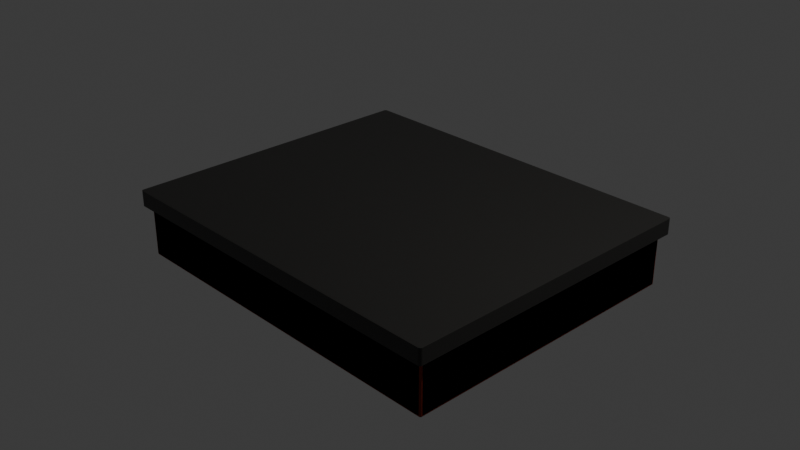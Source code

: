 # Source: bentocomponents.blend  (saved by Blender 5.1.30; exported with 4.5.12 LTS)
import bpy
from mathutils import Matrix  # noqa: F401  (used for matrix-valued properties, if any)

bpy.ops.wm.read_factory_settings(use_empty=True)
scene = bpy.context.scene
scene.name = 'Scene'

# ---- collections
col_collection = bpy.data.collections.new('Collection'); scene.collection.children.link(col_collection)

# ---- materials (node trees are filled in below, after node groups)
mat_material = bpy.data.materials.new('Material')
mat_material.alpha_threshold = 0.0
mat_material.use_backface_culling_lightprobe_volume = False
mat_material.roughness = 0.5
mat_material.line_color = (0.0, 0.0, 0.0, 1.0)
mat_material_002 = bpy.data.materials.new('Material.002')

# ---- material node trees
mat_material.use_nodes = True; mat_material.node_tree.nodes.clear()
_N = mat_material.node_tree.nodes; _L = mat_material.node_tree.links
n0 = _N.new('ShaderNodeOutputMaterial'); n0.name = 'Material Output'; n0.location = (200, 100)
n1 = _N.new('ShaderNodeBsdfPrincipled'); n1.name = 'Principled BSDF'; n1.location = (-200, 100)
n1.inputs[0].default_value = (0.3663, 0.04374, 0.016, 1.0)
n1.inputs[2].default_value = 0.5401
n1.inputs[13].default_value = 0.35
_L.new(n1.outputs[0], n0.inputs[0])
n0.is_active_output = True
mat_material_002.use_nodes = True; mat_material_002.node_tree.nodes.clear()
_N = mat_material_002.node_tree.nodes; _L = mat_material_002.node_tree.links
n0 = _N.new('ShaderNodeBsdfPrincipled'); n0.name = 'Principled BSDF'; n0.location = (-200, 100)
n0.inputs[0].default_value = (0.0185, 0.01764, 0.016, 1.0)
n0.inputs[2].default_value = 0.32
n0.inputs[13].default_value = 0.45
n1 = _N.new('ShaderNodeOutputMaterial'); n1.name = 'Material Output'; n1.location = (200, 100)
_L.new(n0.outputs[0], n1.inputs[0])
n1.is_active_output = True

# ---- world
world_world = bpy.data.worlds.new('World'); scene.world = world_world
world_world.use_nodes = True; world_world.node_tree.nodes.clear()
_N = world_world.node_tree.nodes; _L = world_world.node_tree.links
n0 = _N.new('ShaderNodeOutputWorld'); n0.name = 'World Output'; n0.location = (200, 100)
n1 = _N.new('ShaderNodeBackground'); n1.name = 'Background'; n1.location = (-200, 100)
n1.inputs[0].default_value = (0.05088, 0.05088, 0.05088, 1.0)
_L.new(n1.outputs[0], n0.inputs[0])
n0.is_active_output = True
world_world.color = (0.05088, 0.05088, 0.05088)
world_world.sun_shadow_jitter_overblur = 0.0

# ---- cameras
cam_camera = bpy.data.cameras.new('Camera')
cam_camera.clip_end = 100.0
cam_camera.ortho_scale = 7.314

# ---- lights
light_light = bpy.data.lights.new('Light', 'POINT')
light_light.energy = 1000.0
light_light.shadow_soft_size = 0.1

# ---- meshes
me_cube_004 = bpy.data.meshes.new('Cube.004')
me_cube_004.from_pydata([(1.84, 1.483, 0.15), (2.0, 1.643, -0.15), (1.84, -1.483, 0.15), (2.0, -1.643, -0.15), (-1.84, 1.483, 0.15), (-2.0, 1.643, -0.15), (-1.84, -1.483, 0.15), (-2.0, -1.643, -0.15), (2.0, -1.643, 0.15), (-2.0, -1.643, 0.15), (2.0, 1.643, 0.15), (-2.0, 1.643, 0.15), (1.84, -1.483, -0.1), (-1.84, -1.483, -0.1), (1.84, 1.483, -0.1), (-1.84, 1.483, -0.1), (1.84, -1.483, -0.3), (-1.84, -1.483, -0.3), (1.84, 1.483, -0.3), (-1.84, 1.483, -0.3), (-2.0, 1.643, -0.5), (-2.0, -1.643, -0.5), (2.0, 1.643, -0.5), (2.0, -1.643, -0.5), (1.84, 1.483, 0.15), (2.0, 1.643, -0.15), (1.84, -1.483, 0.15), (2.0, -1.643, -0.15), (-1.84, 1.483, 0.15), (-2.0, 1.643, -0.15), (-1.84, -1.483, 0.15), (-2.0, -1.643, -0.15), (2.0, -1.643, 0.15), (-2.0, -1.643, 0.15), (2.0, 1.643, 0.15), (-2.0, 1.643, 0.15), (1.84, -1.483, -0.1), (-1.84, -1.483, -0.1), (1.84, 1.483, -0.1), (-1.84, 1.483, -0.1), (1.84, -1.483, -0.3), (-1.84, -1.483, -0.3), (1.84, 1.483, -0.3), (-1.84, 1.483, -0.3), (-2.0, 1.643, -0.5), (-2.0, -1.643, -0.5), (2.0, 1.643, -0.5), (2.0, -1.643, -0.5), (1.948, -0.02265, -0.4983), (1.948, -0.02265, 0.1203), (-1.948, -0.02265, -0.4983), (-1.948, -0.02265, 0.1203), (1.948, 0.02265, -0.4983), (1.948, 0.02265, 0.1203), (-1.948, 0.02265, -0.4983), (-1.948, 0.02265, 0.1203), (0.5979, -0.02085, -0.2879), (0.5979, -0.02085, 0.0642), (0.5979, 1.579, -0.2879), (0.5979, 1.579, 0.0642), (0.6454, -0.02085, -0.2879), (0.6454, -0.02085, 0.0642), (0.6454, 1.579, -0.2879), (0.6454, 1.579, 0.0642), (0.2577, -1.601, -0.2879), (0.2577, -1.601, 0.0642), (0.2577, -0.001374, -0.2879), (0.2577, -0.001374, 0.0642), (0.3052, -1.601, -0.2879), (0.3052, -1.601, 0.0642), (0.3052, -0.001374, -0.2879), (0.3052, -0.001374, 0.0642), (-0.4421, -0.02085, -0.2879), (-0.4421, -0.02085, 0.0642), (-0.4421, 1.579, -0.2879), (-0.4421, 1.579, 0.0642), (-0.3946, -0.02085, -0.2879), (-0.3946, -0.02085, 0.0642), (-0.3946, 1.579, -0.2879), (-0.3946, 1.579, 0.0642)], [], [(6, 2, 12, 13), (3, 8, 9, 7), (7, 9, 11, 5), (5, 1, 22, 20), (1, 10, 8, 3), (5, 11, 10, 1), (2, 6, 9, 8), (0, 2, 8, 10), (6, 4, 11, 9), (4, 0, 10, 11), (15, 13, 17, 19), (0, 4, 15, 14), (2, 0, 14, 12), (4, 6, 13, 15), (18, 19, 17, 16), (13, 12, 16, 17), (14, 15, 19, 18), (12, 14, 18, 16), (20, 22, 23, 21), (3, 7, 21, 23), (7, 5, 20, 21), (1, 3, 23, 22), (30, 26, 36, 37), (27, 32, 33, 31), (31, 33, 35, 29), (29, 25, 46, 44), (25, 34, 32, 27), (29, 35, 34, 25), (26, 30, 33, 32), (24, 26, 32, 34), (30, 28, 35, 33), (28, 24, 34, 35), (39, 37, 41, 43), (24, 28, 39, 38), (26, 24, 38, 36), (28, 30, 37, 39), (42, 43, 41, 40), (37, 36, 40, 41), (38, 39, 43, 42), (36, 38, 42, 40), (44, 46, 47, 45), (27, 31, 45, 47), (31, 29, 44, 45), (25, 27, 47, 46), (48, 49, 51, 50), (50, 51, 55, 54), (54, 55, 53, 52), (52, 53, 49, 48), (50, 54, 52, 48), (55, 51, 49, 53), (56, 57, 59, 58), (58, 59, 63, 62), (62, 63, 61, 60), (60, 61, 57, 56), (58, 62, 60, 56), (63, 59, 57, 61), (64, 65, 67, 66), (66, 67, 71, 70), (70, 71, 69, 68), (68, 69, 65, 64), (66, 70, 68, 64), (71, 67, 65, 69), (72, 73, 75, 74), (74, 75, 79, 78), (78, 79, 77, 76), (76, 77, 73, 72), (74, 78, 76, 72), (79, 75, 73, 77)])
_uv = me_cube_004.uv_layers.new(name='UVMap')
_uv.uv.foreach_set('vector', [0.865, 0.7378, 0.635, 0.7378, 0.635, 0.7378, 0.865, 0.7378, 0.375, 0.75, 0.625, 0.75, 0.625, 1.0, 0.375, 1.0, 0.375, 0.0, 0.625, 0.0, 0.625, 0.25, 0.375, 0.25, 0.375, 0.25, 0.375, 0.5, 0.375, 0.5, 0.375, 0.25, 0.375, 0.5, 0.625, 0.5, 0.625, 0.75, 0.375, 0.75, 0.375, 0.25, 0.625, 0.25, 0.625, 0.5, 0.375, 0.5, 0.635, 0.7378, 0.865, 0.7378, 0.875, 0.75, 0.625, 0.75, 0.635, 0.5122, 0.635, 0.7378, 0.625, 0.75, 0.625, 0.5, 0.865, 0.7378, 0.865, 0.5122, 0.875, 0.5, 0.875, 0.75, 0.865, 0.5122, 0.635, 0.5122, 0.625, 0.5, 0.875, 0.5, 0.865, 0.5122, 0.865, 0.7378, 0.865, 0.7378, 0.865, 0.5122, 0.635, 0.5122, 0.865, 0.5122, 0.865, 0.5122, 0.635, 0.5122, 0.635, 0.7378, 0.635, 0.5122, 0.635, 0.5122, 0.635, 0.7378, 0.865, 0.5122, 0.865, 0.7378, 0.865, 0.7378, 0.865, 0.5122, 0.635, 0.5122, 0.865, 0.5122, 0.865, 0.7378, 0.635, 0.7378, 0.865, 0.7378, 0.635, 0.7378, 0.635, 0.7378, 0.865, 0.7378, 0.635, 0.5122, 0.865, 0.5122, 0.865, 0.5122, 0.635, 0.5122, 0.635, 0.7378, 0.635, 0.5122, 0.635, 0.5122, 0.635, 0.7378, 0.125, 0.5, 0.375, 0.5, 0.375, 0.75, 0.125, 0.75, 0.375, 0.75, 0.375, 1.0, 0.375, 1.0, 0.375, 0.75, 0.375, 0.0, 0.375, 0.25, 0.375, 0.25, 0.375, 0.0, 0.375, 0.5, 0.375, 0.75, 0.375, 0.75, 0.375, 0.5, 0.865, 0.7378, 0.635, 0.7378, 0.635, 0.7378, 0.865, 0.7378, 0.375, 0.75, 0.625, 0.75, 0.625, 1.0, 0.375, 1.0, 0.375, 0.0, 0.625, 0.0, 0.625, 0.25, 0.375, 0.25, 0.375, 0.25, 0.375, 0.5, 0.375, 0.5, 0.375, 0.25, 0.375, 0.5, 0.625, 0.5, 0.625, 0.75, 0.375, 0.75, 0.375, 0.25, 0.625, 0.25, 0.625, 0.5, 0.375, 0.5, 0.635, 0.7378, 0.865, 0.7378, 0.875, 0.75, 0.625, 0.75, 0.635, 0.5122, 0.635, 0.7378, 0.625, 0.75, 0.625, 0.5, 0.865, 0.7378, 0.865, 0.5122, 0.875, 0.5, 0.875, 0.75, 0.865, 0.5122, 0.635, 0.5122, 0.625, 0.5, 0.875, 0.5, 0.865, 0.5122, 0.865, 0.7378, 0.865, 0.7378, 0.865, 0.5122, 0.635, 0.5122, 0.865, 0.5122, 0.865, 0.5122, 0.635, 0.5122, 0.635, 0.7378, 0.635, 0.5122, 0.635, 0.5122, 0.635, 0.7378, 0.865, 0.5122, 0.865, 0.7378, 0.865, 0.7378, 0.865, 0.5122, 0.635, 0.5122, 0.865, 0.5122, 0.865, 0.7378, 0.635, 0.7378, 0.865, 0.7378, 0.635, 0.7378, 0.635, 0.7378, 0.865, 0.7378, 0.635, 0.5122, 0.865, 0.5122, 0.865, 0.5122, 0.635, 0.5122, 0.635, 0.7378, 0.635, 0.5122, 0.635, 0.5122, 0.635, 0.7378, 0.125, 0.5, 0.375, 0.5, 0.375, 0.75, 0.125, 0.75, 0.375, 0.75, 0.375, 1.0, 0.375, 1.0, 0.375, 0.75, 0.375, 0.0, 0.375, 0.25, 0.375, 0.25, 0.375, 0.0, 0.375, 0.5, 0.375, 0.75, 0.375, 0.75, 0.375, 0.5, 0.375, 0.0, 0.625, 0.0, 0.625, 0.25, 0.375, 0.25, 0.375, 0.25, 0.625, 0.25, 0.625, 0.5, 0.375, 0.5, 0.375, 0.5, 0.625, 0.5, 0.625, 0.75, 0.375, 0.75, 0.375, 0.75, 0.625, 0.75, 0.625, 1.0, 0.375, 1.0, 0.125, 0.5, 0.375, 0.5, 0.375, 0.75, 0.125, 0.75, 0.625, 0.5, 0.875, 0.5, 0.875, 0.75, 0.625, 0.75, 0.375, 0.0, 0.625, 0.0, 0.625, 0.25, 0.375, 0.25, 0.375, 0.25, 0.625, 0.25, 0.625, 0.5, 0.375, 0.5, 0.375, 0.5, 0.625, 0.5, 0.625, 0.75, 0.375, 0.75, 0.375, 0.75, 0.625, 0.75, 0.625, 1.0, 0.375, 1.0, 0.125, 0.5, 0.375, 0.5, 0.375, 0.75, 0.125, 0.75, 0.625, 0.5, 0.875, 0.5, 0.875, 0.75, 0.625, 0.75, 0.375, 0.0, 0.625, 0.0, 0.625, 0.25, 0.375, 0.25, 0.375, 0.25, 0.625, 0.25, 0.625, 0.5, 0.375, 0.5, 0.375, 0.5, 0.625, 0.5, 0.625, 0.75, 0.375, 0.75, 0.375, 0.75, 0.625, 0.75, 0.625, 1.0, 0.375, 1.0, 0.125, 0.5, 0.375, 0.5, 0.375, 0.75, 0.125, 0.75, 0.625, 0.5, 0.875, 0.5, 0.875, 0.75, 0.625, 0.75, 0.375, 0.0, 0.625, 0.0, 0.625, 0.25, 0.375, 0.25, 0.375, 0.25, 0.625, 0.25, 0.625, 0.5, 0.375, 0.5, 0.375, 0.5, 0.625, 0.5, 0.625, 0.75, 0.375, 0.75, 0.375, 0.75, 0.625, 0.75, 0.625, 1.0, 0.375, 1.0, 0.125, 0.5, 0.375, 0.5, 0.375, 0.75, 0.125, 0.75, 0.625, 0.5, 0.875, 0.5, 0.875, 0.75, 0.625, 0.75])
me_cube_004.materials.append(mat_material)
me_cube_004.use_mirror_vertex_groups = False
me_cube_004.update()
me_cube_012 = bpy.data.meshes.new('Cube.012')
me_cube_012.from_pydata([(2.034, 1.666, 0.08666), (2.034, 1.692, 0.08534), (2.065, 1.691, 0.08534), (2.034, 1.67, 0.08664), (2.034, 1.674, 0.08659), (2.034, 1.678, 0.08651), (2.034, 1.681, 0.0864), (2.034, 1.685, 0.08627), (2.039, 1.691, 0.08664), (2.039, 1.695, 0.08662), (2.039, 1.699, 0.08657), (2.039, 1.703, 0.08649), (2.039, 1.706, 0.08638), (2.039, 1.709, 0.08626), (2.043, 1.691, 0.08659), (2.044, 1.695, 0.08657), (2.044, 1.699, 0.08652), (2.044, 1.703, 0.08644), (2.043, 1.706, 0.08634), (2.043, 1.708, 0.08623), (2.048, 1.691, 0.08651), (2.048, 1.695, 0.08649), (2.048, 1.699, 0.08644), (2.048, 1.703, 0.08636), (2.047, 1.705, 0.08628), (2.047, 1.708, 0.08618), (2.052, 1.691, 0.0864), (2.052, 1.695, 0.08638), (2.052, 1.699, 0.08634), (2.051, 1.702, 0.08628), (2.05, 1.705, 0.08621), (2.05, 1.707, 0.08614), (2.052, 1.706, 0.0861), (2.039, 1.717, 0.08534), (2.043, 1.716, 0.08534), (2.048, 1.714, 0.08534), (2.052, 1.712, 0.08534), (2.056, 1.709, 0.08534), (2.034, 1.717, 0.08555), (2.039, 1.716, 0.08555), (2.044, 1.715, 0.08555), (2.048, 1.714, 0.08555), (2.052, 1.712, 0.08555), (2.055, 1.709, 0.08555), (2.034, 1.716, 0.08575), (2.039, 1.715, 0.08576), (2.044, 1.714, 0.08576), (2.048, 1.713, 0.08575), (2.052, 1.711, 0.08575), (2.055, 1.708, 0.08574), (2.034, 1.714, 0.08594), (2.039, 1.714, 0.08595), (2.044, 1.713, 0.08594), (2.048, 1.711, 0.08593), (2.051, 1.71, 0.08591), (2.054, 1.708, 0.0859), (2.034, 1.712, 0.08611), (2.039, 1.712, 0.08611), (2.043, 1.711, 0.0861), (2.047, 1.709, 0.08607), (2.05, 1.708, 0.08604), (2.053, 1.707, 0.08602), (2.064, 1.691, 0.08555), (2.063, 1.691, 0.08575), (2.061, 1.691, 0.08594), (2.059, 1.691, 0.08611), (2.056, 1.691, 0.08627), (2.064, 1.695, 0.08534), (2.064, 1.695, 0.08555), (2.063, 1.695, 0.08576), (2.061, 1.695, 0.08595), (2.058, 1.695, 0.08611), (2.056, 1.695, 0.08626), (2.063, 1.699, 0.08534), (2.063, 1.699, 0.08556), (2.062, 1.699, 0.08576), (2.06, 1.699, 0.08594), (2.057, 1.699, 0.0861), (2.055, 1.699, 0.08623), (2.061, 1.703, 0.08534), (2.061, 1.703, 0.08555), (2.06, 1.703, 0.08575), (2.058, 1.703, 0.08593), (2.056, 1.702, 0.08607), (2.054, 1.702, 0.08618), (2.059, 1.706, 0.08534), (2.058, 1.706, 0.08555), (2.057, 1.706, 0.08575), (2.056, 1.705, 0.08591), (2.054, 1.705, 0.08604), (2.053, 1.704, 0.08614), (2.034, 1.717, -0.08703), (1.931, 1.605, -0.08834), (2.065, 1.691, -0.08703), (2.034, 1.717, -0.08723), (2.034, 1.716, -0.08743), (2.034, 1.714, -0.08762), (2.034, 1.712, -0.0878), (2.034, 1.709, -0.08796), (2.039, 1.717, -0.08703), (2.039, 1.716, -0.08724), (2.039, 1.715, -0.08745), (2.039, 1.714, -0.08763), (2.039, 1.712, -0.0878), (2.039, 1.709, -0.08794), (2.043, 1.716, -0.08703), (2.044, 1.715, -0.08724), (2.044, 1.714, -0.08745), (2.044, 1.713, -0.08763), (2.043, 1.711, -0.08778), (2.043, 1.708, -0.08791), (2.048, 1.714, -0.08703), (2.048, 1.714, -0.08724), (2.048, 1.713, -0.08744), (2.048, 1.711, -0.08761), (2.047, 1.71, -0.08775), (2.047, 1.708, -0.08787), (2.052, 1.712, -0.08703), (2.052, 1.712, -0.08724), (2.052, 1.711, -0.08743), (2.051, 1.709, -0.08759), (2.05, 1.708, -0.08772), (2.05, 1.707, -0.08782), (2.052, 1.706, -0.08779), (2.039, 1.691, -0.08832), (2.043, 1.691, -0.08828), (2.048, 1.691, -0.0882), (2.052, 1.691, -0.08809), (2.056, 1.691, -0.08796), (2.034, 1.695, -0.08832), (2.039, 1.695, -0.08831), (2.044, 1.695, -0.08825), (2.048, 1.695, -0.08817), (2.052, 1.695, -0.08807), (2.055, 1.695, -0.08794), (2.034, 1.699, -0.08828), (2.039, 1.699, -0.08825), (2.044, 1.699, -0.0882), (2.048, 1.699, -0.08812), (2.052, 1.699, -0.08802), (2.055, 1.699, -0.08791), (2.034, 1.703, -0.0882), (2.039, 1.703, -0.08817), (2.044, 1.703, -0.08812), (2.048, 1.703, -0.08805), (2.051, 1.702, -0.08797), (2.054, 1.702, -0.08787), (2.034, 1.706, -0.08809), (2.039, 1.706, -0.08807), (2.043, 1.706, -0.08802), (2.047, 1.705, -0.08796), (2.05, 1.705, -0.0879), (2.053, 1.704, -0.08782), (2.064, 1.695, -0.08703), (2.063, 1.699, -0.08703), (2.061, 1.703, -0.08703), (2.059, 1.706, -0.08703), (2.056, 1.709, -0.08703), (2.064, 1.691, -0.08723), (2.064, 1.695, -0.08724), (2.063, 1.699, -0.08724), (2.061, 1.703, -0.08724), (2.058, 1.706, -0.08724), (2.056, 1.709, -0.08724), (2.063, 1.691, -0.08743), (2.063, 1.695, -0.08744), (2.062, 1.699, -0.08744), (2.06, 1.703, -0.08744), (2.057, 1.706, -0.08743), (2.055, 1.708, -0.08743), (2.061, 1.691, -0.08762), (2.061, 1.695, -0.08763), (2.06, 1.699, -0.08763), (2.058, 1.703, -0.08761), (2.056, 1.705, -0.08759), (2.054, 1.708, -0.08758), (2.059, 1.691, -0.0878), (2.058, 1.695, -0.0878), (2.057, 1.699, -0.08778), (2.056, 1.702, -0.08775), (2.054, 1.705, -0.08772), (2.053, 1.707, -0.08771), (2.034, -1.69, 0.08666), (2.065, -1.69, 0.08534), (2.034, -1.716, 0.08534), (2.039, -1.69, 0.08664), (2.043, -1.69, 0.08659), (2.048, -1.69, 0.08651), (2.052, -1.69, 0.0864), (2.056, -1.69, 0.08627), (2.034, -1.694, 0.08664), (2.039, -1.694, 0.08662), (2.044, -1.694, 0.08657), (2.048, -1.694, 0.08649), (2.052, -1.694, 0.08638), (2.055, -1.694, 0.08626), (2.034, -1.698, 0.08659), (2.039, -1.698, 0.08657), (2.044, -1.698, 0.08652), (2.048, -1.698, 0.08644), (2.052, -1.698, 0.08634), (2.055, -1.698, 0.08623), (2.034, -1.702, 0.08651), (2.039, -1.702, 0.08649), (2.044, -1.702, 0.08644), (2.048, -1.702, 0.08636), (2.051, -1.701, 0.08628), (2.054, -1.701, 0.08618), (2.034, -1.705, 0.0864), (2.039, -1.705, 0.08638), (2.043, -1.705, 0.08634), (2.047, -1.704, 0.08628), (2.05, -1.704, 0.08621), (2.053, -1.703, 0.08614), (2.052, -1.705, 0.0861), (2.064, -1.694, 0.08534), (2.063, -1.698, 0.08534), (2.061, -1.702, 0.08534), (2.059, -1.705, 0.08534), (2.056, -1.708, 0.08534), (2.064, -1.69, 0.08555), (2.064, -1.694, 0.08555), (2.063, -1.698, 0.08555), (2.061, -1.702, 0.08555), (2.058, -1.705, 0.08555), (2.056, -1.708, 0.08555), (2.063, -1.69, 0.08575), (2.063, -1.694, 0.08576), (2.062, -1.698, 0.08576), (2.06, -1.702, 0.08575), (2.057, -1.705, 0.08575), (2.055, -1.708, 0.08574), (2.061, -1.69, 0.08594), (2.061, -1.694, 0.08595), (2.06, -1.698, 0.08594), (2.058, -1.702, 0.08593), (2.056, -1.704, 0.08591), (2.054, -1.707, 0.0859), (2.059, -1.69, 0.08611), (2.058, -1.694, 0.08611), (2.057, -1.698, 0.0861), (2.056, -1.701, 0.08607), (2.054, -1.704, 0.08604), (2.053, -1.706, 0.08602), (2.034, -1.716, 0.08555), (2.034, -1.715, 0.08575), (2.034, -1.713, 0.08594), (2.034, -1.711, 0.08611), (2.034, -1.708, 0.08627), (2.039, -1.716, 0.08534), (2.039, -1.715, 0.08555), (2.039, -1.714, 0.08576), (2.039, -1.713, 0.08595), (2.039, -1.711, 0.08611), (2.039, -1.708, 0.08626), (2.043, -1.715, 0.08534), (2.044, -1.714, 0.08556), (2.044, -1.713, 0.08576), (2.044, -1.712, 0.08594), (2.043, -1.71, 0.0861), (2.043, -1.708, 0.08623), (2.048, -1.713, 0.08534), (2.048, -1.713, 0.08555), (2.048, -1.712, 0.08575), (2.048, -1.71, 0.08593), (2.047, -1.709, 0.08607), (2.047, -1.707, 0.08618), (2.052, -1.711, 0.08534), (2.052, -1.711, 0.08555), (2.052, -1.71, 0.08575), (2.051, -1.709, 0.08591), (2.05, -1.707, 0.08604), (2.05, -1.706, 0.08614), (1.931, -1.604, -0.08834), (2.034, -1.716, -0.08703), (2.065, -1.69, -0.08703), (2.034, -1.694, -0.08832), (2.034, -1.698, -0.08828), (2.034, -1.702, -0.0882), (2.034, -1.705, -0.08809), (2.034, -1.708, -0.08796), (2.039, -1.69, -0.08832), (2.039, -1.694, -0.08831), (2.039, -1.698, -0.08825), (2.039, -1.702, -0.08817), (2.039, -1.705, -0.08807), (2.039, -1.708, -0.08794), (2.043, -1.69, -0.08828), (2.044, -1.694, -0.08825), (2.044, -1.698, -0.0882), (2.044, -1.702, -0.08812), (2.043, -1.705, -0.08802), (2.043, -1.708, -0.08791), (2.048, -1.69, -0.0882), (2.048, -1.694, -0.08817), (2.048, -1.698, -0.08812), (2.048, -1.702, -0.08805), (2.047, -1.704, -0.08797), (2.047, -1.707, -0.08787), (2.052, -1.69, -0.08809), (2.052, -1.694, -0.08807), (2.052, -1.698, -0.08802), (2.051, -1.701, -0.08796), (2.05, -1.704, -0.0879), (2.05, -1.706, -0.08782), (2.052, -1.705, -0.08779), (2.039, -1.716, -0.08703), (2.043, -1.715, -0.08703), (2.048, -1.713, -0.08703), (2.052, -1.711, -0.08703), (2.056, -1.708, -0.08703), (2.034, -1.716, -0.08723), (2.039, -1.715, -0.08724), (2.044, -1.714, -0.08724), (2.048, -1.713, -0.08724), (2.052, -1.711, -0.08724), (2.055, -1.708, -0.08724), (2.034, -1.715, -0.08743), (2.039, -1.714, -0.08744), (2.044, -1.713, -0.08744), (2.048, -1.712, -0.08744), (2.052, -1.71, -0.08743), (2.055, -1.708, -0.08743), (2.034, -1.713, -0.08762), (2.039, -1.713, -0.08763), (2.044, -1.712, -0.08763), (2.048, -1.71, -0.08761), (2.051, -1.709, -0.08759), (2.054, -1.707, -0.08758), (2.034, -1.711, -0.0878), (2.039, -1.711, -0.0878), (2.043, -1.71, -0.08778), (2.047, -1.709, -0.08775), (2.05, -1.707, -0.08772), (2.053, -1.706, -0.08771), (2.064, -1.69, -0.08723), (2.063, -1.69, -0.08743), (2.061, -1.69, -0.08762), (2.059, -1.69, -0.0878), (2.056, -1.69, -0.08796), (2.064, -1.694, -0.08703), (2.064, -1.694, -0.08724), (2.063, -1.694, -0.08745), (2.061, -1.694, -0.08763), (2.058, -1.694, -0.0878), (2.056, -1.694, -0.08794), (2.063, -1.698, -0.08703), (2.063, -1.698, -0.08724), (2.062, -1.698, -0.08745), (2.06, -1.698, -0.08763), (2.057, -1.698, -0.08778), (2.055, -1.698, -0.08791), (2.061, -1.702, -0.08703), (2.061, -1.702, -0.08724), (2.06, -1.702, -0.08744), (2.058, -1.702, -0.08761), (2.056, -1.701, -0.08775), (2.054, -1.701, -0.08787), (2.059, -1.705, -0.08703), (2.058, -1.705, -0.08724), (2.057, -1.705, -0.08743), (2.056, -1.704, -0.08759), (2.054, -1.704, -0.08772), (2.053, -1.703, -0.08782), (-2.034, 1.666, 0.08666), (-2.065, 1.691, 0.08534), (-2.034, 1.692, 0.08534), (-2.039, 1.691, 0.08664), (-2.043, 1.691, 0.08659), (-2.048, 1.691, 0.08651), (-2.052, 1.691, 0.0864), (-2.056, 1.691, 0.08627), (-2.034, 1.67, 0.08664), (-2.039, 1.695, 0.08662), (-2.044, 1.695, 0.08657), (-2.048, 1.695, 0.08649), (-2.052, 1.695, 0.08638), (-2.055, 1.695, 0.08626), (-2.034, 1.674, 0.08659), (-2.039, 1.699, 0.08657), (-2.044, 1.699, 0.08652), (-2.048, 1.699, 0.08644), (-2.052, 1.699, 0.08634), (-2.055, 1.699, 0.08623), (-2.034, 1.678, 0.08651), (-2.039, 1.703, 0.08649), (-2.044, 1.703, 0.08644), (-2.048, 1.703, 0.08636), (-2.051, 1.702, 0.08628), (-2.054, 1.702, 0.08618), (-2.034, 1.681, 0.0864), (-2.039, 1.706, 0.08638), (-2.043, 1.706, 0.08634), (-2.047, 1.705, 0.08628), (-2.05, 1.705, 0.08621), (-2.053, 1.704, 0.08614), (-2.052, 1.706, 0.0861), (-2.064, 1.695, 0.08534), (-2.063, 1.699, 0.08534), (-2.061, 1.703, 0.08534), (-2.059, 1.706, 0.08534), (-2.056, 1.709, 0.08534), (-2.064, 1.691, 0.08555), (-2.064, 1.695, 0.08555), (-2.063, 1.699, 0.08555), (-2.061, 1.703, 0.08555), (-2.058, 1.706, 0.08555), (-2.056, 1.709, 0.08555), (-2.063, 1.691, 0.08575), (-2.063, 1.695, 0.08576), (-2.062, 1.699, 0.08576), (-2.06, 1.703, 0.08575), (-2.057, 1.706, 0.08575), (-2.055, 1.708, 0.08574), (-2.061, 1.691, 0.08594), (-2.061, 1.695, 0.08595), (-2.06, 1.699, 0.08594), (-2.058, 1.703, 0.08593), (-2.056, 1.705, 0.08591), (-2.054, 1.708, 0.0859), (-2.059, 1.691, 0.08611), (-2.058, 1.695, 0.08611), (-2.057, 1.699, 0.0861), (-2.056, 1.702, 0.08607), (-2.054, 1.705, 0.08604), (-2.053, 1.707, 0.08602), (-2.034, 1.717, 0.08555), (-2.034, 1.716, 0.08575), (-2.034, 1.714, 0.08594), (-2.034, 1.712, 0.08611), (-2.034, 1.685, 0.08627), (-2.039, 1.717, 0.08534), (-2.039, 1.716, 0.08555), (-2.039, 1.715, 0.08576), (-2.039, 1.714, 0.08595), (-2.039, 1.712, 0.08611), (-2.039, 1.709, 0.08626), (-2.043, 1.716, 0.08534), (-2.044, 1.715, 0.08556), (-2.044, 1.714, 0.08576), (-2.044, 1.713, 0.08594), (-2.043, 1.711, 0.0861), (-2.043, 1.708, 0.08623), (-2.048, 1.714, 0.08534), (-2.048, 1.714, 0.08555), (-2.048, 1.713, 0.08575), (-2.048, 1.711, 0.08593), (-2.047, 1.71, 0.08607), (-2.047, 1.708, 0.08618), (-2.052, 1.712, 0.08534), (-2.052, 1.712, 0.08555), (-2.052, 1.711, 0.08575), (-2.051, 1.709, 0.08591), (-2.05, 1.708, 0.08604), (-2.05, 1.707, 0.08614), (-1.931, 1.605, -0.08834), (-2.034, 1.717, -0.08703), (-2.065, 1.691, -0.08703), (-2.034, 1.695, -0.08832), (-2.034, 1.699, -0.08828), (-2.034, 1.703, -0.0882), (-2.034, 1.706, -0.08809), (-2.034, 1.709, -0.08796), (-2.039, 1.691, -0.08832), (-2.039, 1.695, -0.08831), (-2.039, 1.699, -0.08825), (-2.039, 1.703, -0.08817), (-2.039, 1.706, -0.08807), (-2.039, 1.709, -0.08794), (-2.043, 1.691, -0.08828), (-2.044, 1.695, -0.08825), (-2.044, 1.699, -0.0882), (-2.044, 1.703, -0.08812), (-2.043, 1.706, -0.08802), (-2.043, 1.708, -0.08791), (-2.048, 1.691, -0.0882), (-2.048, 1.695, -0.08817), (-2.048, 1.699, -0.08812), (-2.048, 1.703, -0.08805), (-2.047, 1.705, -0.08797), (-2.047, 1.708, -0.08787), (-2.052, 1.691, -0.08809), (-2.052, 1.695, -0.08807), (-2.052, 1.699, -0.08802), (-2.051, 1.702, -0.08796), (-2.05, 1.705, -0.0879), (-2.05, 1.707, -0.08782), (-2.052, 1.706, -0.08779), (-2.039, 1.717, -0.08703), (-2.043, 1.716, -0.08703), (-2.048, 1.714, -0.08703), (-2.052, 1.712, -0.08703), (-2.056, 1.709, -0.08703), (-2.034, 1.717, -0.08723), (-2.039, 1.716, -0.08724), (-2.044, 1.715, -0.08724), (-2.048, 1.714, -0.08724), (-2.052, 1.712, -0.08724), (-2.055, 1.709, -0.08724), (-2.034, 1.716, -0.08743), (-2.039, 1.715, -0.08744), (-2.044, 1.714, -0.08744), (-2.048, 1.713, -0.08744), (-2.052, 1.711, -0.08743), (-2.055, 1.708, -0.08743), (-2.034, 1.714, -0.08762), (-2.039, 1.714, -0.08763), (-2.044, 1.713, -0.08763), (-2.048, 1.711, -0.08761), (-2.051, 1.71, -0.08759), (-2.054, 1.708, -0.08758), (-2.034, 1.712, -0.0878), (-2.039, 1.712, -0.0878), (-2.043, 1.711, -0.08778), (-2.047, 1.709, -0.08775), (-2.05, 1.708, -0.08772), (-2.053, 1.707, -0.08771), (-2.064, 1.691, -0.08723), (-2.063, 1.691, -0.08743), (-2.061, 1.691, -0.08762), (-2.059, 1.691, -0.0878), (-2.056, 1.691, -0.08796), (-2.064, 1.695, -0.08703), (-2.064, 1.695, -0.08724), (-2.063, 1.695, -0.08745), (-2.061, 1.695, -0.08763), (-2.058, 1.695, -0.0878), (-2.056, 1.695, -0.08794), (-2.063, 1.699, -0.08703), (-2.063, 1.699, -0.08724), (-2.062, 1.699, -0.08745), (-2.06, 1.699, -0.08763), (-2.057, 1.699, -0.08778), (-2.055, 1.699, -0.08791), (-2.061, 1.703, -0.08703), (-2.061, 1.703, -0.08724), (-2.06, 1.703, -0.08744), (-2.058, 1.703, -0.08761), (-2.056, 1.702, -0.08775), (-2.054, 1.702, -0.08787), (-2.059, 1.706, -0.08703), (-2.058, 1.706, -0.08724), (-2.057, 1.706, -0.08743), (-2.056, 1.705, -0.08759), (-2.054, 1.705, -0.08772), (-2.053, 1.704, -0.08782), (-2.034, -1.69, 0.08666), (-2.034, -1.716, 0.08534), (-2.065, -1.69, 0.08534), (-2.034, -1.694, 0.08664), (-2.034, -1.698, 0.08659), (-2.034, -1.702, 0.08651), (-2.034, -1.705, 0.0864), (-2.034, -1.708, 0.08627), (-2.039, -1.69, 0.08664), (-2.039, -1.694, 0.08662), (-2.039, -1.698, 0.08657), (-2.039, -1.702, 0.08649), (-2.039, -1.705, 0.08638), (-2.039, -1.708, 0.08626), (-2.043, -1.69, 0.08659), (-2.044, -1.694, 0.08657), (-2.044, -1.698, 0.08652), (-2.044, -1.702, 0.08644), (-2.043, -1.705, 0.08634), (-2.043, -1.708, 0.08623), (-2.048, -1.69, 0.08651), (-2.048, -1.694, 0.08649), (-2.048, -1.698, 0.08644), (-2.048, -1.702, 0.08636), (-2.047, -1.704, 0.08628), (-2.047, -1.707, 0.08618), (-2.052, -1.69, 0.0864), (-2.052, -1.694, 0.08638), (-2.052, -1.698, 0.08634), (-2.051, -1.701, 0.08628), (-2.05, -1.704, 0.08621), (-2.05, -1.706, 0.08614), (-2.052, -1.705, 0.0861), (-2.039, -1.716, 0.08534), (-2.043, -1.715, 0.08534), (-2.048, -1.713, 0.08534), (-2.052, -1.711, 0.08534), (-2.056, -1.708, 0.08534), (-2.034, -1.716, 0.08555), (-2.039, -1.715, 0.08555), (-2.044, -1.714, 0.08555), (-2.048, -1.713, 0.08555), (-2.052, -1.711, 0.08555), (-2.055, -1.708, 0.08555), (-2.034, -1.715, 0.08575), (-2.039, -1.714, 0.08576), (-2.044, -1.713, 0.08576), (-2.048, -1.712, 0.08575), (-2.052, -1.71, 0.08575), (-2.055, -1.708, 0.08574), (-2.034, -1.713, 0.08594), (-2.039, -1.713, 0.08595), (-2.044, -1.712, 0.08594), (-2.048, -1.71, 0.08593), (-2.051, -1.709, 0.08591), (-2.054, -1.707, 0.0859), (-2.034, -1.711, 0.08611), (-2.039, -1.711, 0.08611), (-2.043, -1.71, 0.0861), (-2.047, -1.709, 0.08607), (-2.05, -1.707, 0.08604), (-2.053, -1.706, 0.08602), (-2.064, -1.69, 0.08555), (-2.063, -1.69, 0.08575), (-2.061, -1.69, 0.08594), (-2.059, -1.69, 0.08611), (-2.056, -1.69, 0.08627), (-2.064, -1.694, 0.08534), (-2.064, -1.694, 0.08555), (-2.063, -1.694, 0.08576), (-2.061, -1.694, 0.08595), (-2.058, -1.694, 0.08611), (-2.056, -1.694, 0.08626), (-2.063, -1.698, 0.08534), (-2.063, -1.698, 0.08556), (-2.062, -1.698, 0.08576), (-2.06, -1.698, 0.08594), (-2.057, -1.698, 0.0861), (-2.055, -1.698, 0.08623), (-2.061, -1.702, 0.08534), (-2.061, -1.702, 0.08555), (-2.06, -1.702, 0.08575), (-2.058, -1.702, 0.08593), (-2.056, -1.701, 0.08607), (-2.054, -1.701, 0.08618), (-2.059, -1.705, 0.08534), (-2.058, -1.705, 0.08555), (-2.057, -1.705, 0.08575), (-2.056, -1.704, 0.08591), (-2.054, -1.704, 0.08604), (-2.053, -1.703, 0.08614), (-1.931, -1.604, -0.08834), (-2.065, -1.69, -0.08703), (-2.034, -1.716, -0.08703), (-2.039, -1.69, -0.08832), (-2.043, -1.69, -0.08828), (-2.048, -1.69, -0.0882), (-2.052, -1.69, -0.08809), (-2.056, -1.69, -0.08796), (-2.034, -1.694, -0.08832), (-2.039, -1.694, -0.08831), (-2.044, -1.694, -0.08825), (-2.048, -1.694, -0.08817), (-2.052, -1.694, -0.08807), (-2.055, -1.694, -0.08794), (-2.034, -1.698, -0.08828), (-2.039, -1.698, -0.08825), (-2.044, -1.698, -0.0882), (-2.048, -1.698, -0.08812), (-2.052, -1.698, -0.08802), (-2.055, -1.698, -0.08791), (-2.034, -1.702, -0.0882), (-2.039, -1.702, -0.08817), (-2.044, -1.702, -0.08812), (-2.048, -1.702, -0.08805), (-2.051, -1.701, -0.08797), (-2.054, -1.701, -0.08787), (-2.034, -1.705, -0.08809), (-2.039, -1.705, -0.08807), (-2.043, -1.705, -0.08802), (-2.047, -1.704, -0.08796), (-2.05, -1.704, -0.0879), (-2.053, -1.703, -0.08782), (-2.052, -1.705, -0.08779), (-2.064, -1.694, -0.08703), (-2.063, -1.698, -0.08703), (-2.061, -1.702, -0.08703), (-2.059, -1.705, -0.08703), (-2.056, -1.708, -0.08703), (-2.064, -1.69, -0.08723), (-2.064, -1.694, -0.08724), (-2.063, -1.698, -0.08724), (-2.061, -1.702, -0.08724), (-2.058, -1.705, -0.08724), (-2.056, -1.708, -0.08724), (-2.063, -1.69, -0.08743), (-2.063, -1.694, -0.08744), (-2.062, -1.698, -0.08744), (-2.06, -1.702, -0.08744), (-2.057, -1.705, -0.08743), (-2.055, -1.708, -0.08743), (-2.061, -1.69, -0.08762), (-2.061, -1.694, -0.08763), (-2.06, -1.698, -0.08763), (-2.058, -1.702, -0.08761), (-2.056, -1.704, -0.08759), (-2.054, -1.707, -0.08758), (-2.059, -1.69, -0.0878), (-2.058, -1.694, -0.0878), (-2.057, -1.698, -0.08778), (-2.056, -1.701, -0.08775), (-2.054, -1.704, -0.08772), (-2.053, -1.706, -0.08771), (-2.034, -1.716, -0.08723), (-2.034, -1.715, -0.08743), (-2.034, -1.713, -0.08762), (-2.034, -1.711, -0.0878), (-2.034, -1.708, -0.08796), (-2.039, -1.716, -0.08703), (-2.039, -1.715, -0.08724), (-2.039, -1.714, -0.08745), (-2.039, -1.713, -0.08763), (-2.039, -1.711, -0.0878), (-2.039, -1.708, -0.08794), (-2.043, -1.715, -0.08703), (-2.044, -1.714, -0.08724), (-2.044, -1.713, -0.08745), (-2.044, -1.712, -0.08763), (-2.043, -1.71, -0.08778), (-2.043, -1.708, -0.08791), (-2.048, -1.713, -0.08703), (-2.048, -1.713, -0.08724), (-2.048, -1.712, -0.08744), (-2.048, -1.71, -0.08761), (-2.047, -1.709, -0.08775), (-2.047, -1.707, -0.08787), (-2.052, -1.711, -0.08703), (-2.052, -1.711, -0.08724), (-2.052, -1.71, -0.08743), (-2.051, -1.709, -0.08759), (-2.05, -1.707, -0.08772), (-2.05, -1.706, -0.08782), (2.034, 1.691, -0.08834), (2.034, -1.69, -0.08834), (-2.034, -1.69, -0.08834), (-2.034, 1.691, -0.08834), (1.931, 1.605, -0.05793), (1.931, -1.604, -0.05793), (-1.931, -1.604, -0.05793), (-1.931, 1.605, -0.05793), (1.931, 1.605, 0.06551), (1.923, 1.599, 0.06582), (1.93, 1.604, 0.06566), (1.927, 1.602, 0.06578), (1.923, -1.598, 0.06582), (1.931, -1.604, 0.06551), (1.927, -1.601, 0.06578), (1.93, -1.604, 0.06566), (-1.923, -1.598, 0.06582), (-1.931, -1.604, 0.06551), (-1.927, -1.601, 0.06578), (-1.93, -1.604, 0.06566), (-1.923, 1.599, 0.06582), (-1.931, 1.605, 0.06551), (-1.927, 1.602, 0.06578), (-1.93, 1.604, 0.06566), (1.923, 1.599, 0.03684), (1.923, -1.598, 0.03684), (-1.923, -1.598, 0.03684), (-1.923, 1.599, 0.03684)], [], [(0, 8, 9, 3), (3, 9, 10, 4), (4, 10, 11, 5), (5, 11, 12, 6), (6, 12, 13, 7), (8, 14, 15, 9), (9, 15, 16, 10), (10, 16, 17, 11), (11, 17, 18, 12), (12, 18, 19, 13), (14, 20, 21, 15), (15, 21, 22, 16), (16, 22, 23, 17), (17, 23, 24, 18), (18, 24, 25, 19), (20, 26, 27, 21), (21, 27, 28, 22), (22, 28, 29, 23), (23, 29, 30, 24), (24, 30, 31, 25), (26, 66, 72, 27), (27, 72, 78, 28), (28, 78, 84, 29), (29, 84, 90, 30), (30, 90, 32, 31), (1, 38, 39, 33), (33, 39, 40, 34), (34, 40, 41, 35), (35, 41, 42, 36), (36, 42, 43, 37), (38, 44, 45, 39), (39, 45, 46, 40), (40, 46, 47, 41), (41, 47, 48, 42), (42, 48, 49, 43), (44, 50, 51, 45), (45, 51, 52, 46), (46, 52, 53, 47), (47, 53, 54, 48), (48, 54, 55, 49), (50, 56, 57, 51), (51, 57, 58, 52), (52, 58, 59, 53), (53, 59, 60, 54), (54, 60, 61, 55), (56, 7, 13, 57), (57, 13, 19, 58), (58, 19, 25, 59), (59, 25, 31, 60), (60, 31, 32, 61), (2, 67, 68, 62), (62, 68, 69, 63), (63, 69, 70, 64), (64, 70, 71, 65), (65, 71, 72, 66), (67, 73, 74, 68), (68, 74, 75, 69), (69, 75, 76, 70), (70, 76, 77, 71), (71, 77, 78, 72), (73, 79, 80, 74), (74, 80, 81, 75), (75, 81, 82, 76), (76, 82, 83, 77), (77, 83, 84, 78), (79, 85, 86, 80), (80, 86, 87, 81), (81, 87, 88, 82), (82, 88, 89, 83), (83, 89, 90, 84), (85, 37, 43, 86), (86, 43, 49, 87), (87, 49, 55, 88), (88, 55, 61, 89), (89, 61, 32, 90), (91, 99, 100, 94), (94, 100, 101, 95), (95, 101, 102, 96), (96, 102, 103, 97), (97, 103, 104, 98), (99, 105, 106, 100), (100, 106, 107, 101), (101, 107, 108, 102), (102, 108, 109, 103), (103, 109, 110, 104), (105, 111, 112, 106), (106, 112, 113, 107), (107, 113, 114, 108), (108, 114, 115, 109), (109, 115, 116, 110), (111, 117, 118, 112), (112, 118, 119, 113), (113, 119, 120, 114), (114, 120, 121, 115), (115, 121, 122, 116), (117, 157, 163, 118), (118, 163, 169, 119), (119, 169, 175, 120), (120, 175, 181, 121), (121, 181, 123, 122), (728, 129, 130, 124), (124, 130, 131, 125), (125, 131, 132, 126), (126, 132, 133, 127), (127, 133, 134, 128), (129, 135, 136, 130), (130, 136, 137, 131), (131, 137, 138, 132), (132, 138, 139, 133), (133, 139, 140, 134), (135, 141, 142, 136), (136, 142, 143, 137), (137, 143, 144, 138), (138, 144, 145, 139), (139, 145, 146, 140), (141, 147, 148, 142), (142, 148, 149, 143), (143, 149, 150, 144), (144, 150, 151, 145), (145, 151, 152, 146), (147, 98, 104, 148), (148, 104, 110, 149), (149, 110, 116, 150), (150, 116, 122, 151), (151, 122, 123, 152), (93, 158, 159, 153), (153, 159, 160, 154), (154, 160, 161, 155), (155, 161, 162, 156), (156, 162, 163, 157), (158, 164, 165, 159), (159, 165, 166, 160), (160, 166, 167, 161), (161, 167, 168, 162), (162, 168, 169, 163), (164, 170, 171, 165), (165, 171, 172, 166), (166, 172, 173, 167), (167, 173, 174, 168), (168, 174, 175, 169), (170, 176, 177, 171), (171, 177, 178, 172), (172, 178, 179, 173), (173, 179, 180, 174), (174, 180, 181, 175), (176, 128, 134, 177), (177, 134, 140, 178), (178, 140, 146, 179), (179, 146, 152, 180), (180, 152, 123, 181), (182, 190, 191, 185), (185, 191, 192, 186), (186, 192, 193, 187), (187, 193, 194, 188), (188, 194, 195, 189), (190, 196, 197, 191), (191, 197, 198, 192), (192, 198, 199, 193), (193, 199, 200, 194), (194, 200, 201, 195), (196, 202, 203, 197), (197, 203, 204, 198), (198, 204, 205, 199), (199, 205, 206, 200), (200, 206, 207, 201), (202, 208, 209, 203), (203, 209, 210, 204), (204, 210, 211, 205), (205, 211, 212, 206), (206, 212, 213, 207), (208, 248, 254, 209), (209, 254, 260, 210), (210, 260, 266, 211), (211, 266, 272, 212), (212, 272, 214, 213), (183, 220, 221, 215), (215, 221, 222, 216), (216, 222, 223, 217), (217, 223, 224, 218), (218, 224, 225, 219), (220, 226, 227, 221), (221, 227, 228, 222), (222, 228, 229, 223), (223, 229, 230, 224), (224, 230, 231, 225), (226, 232, 233, 227), (227, 233, 234, 228), (228, 234, 235, 229), (229, 235, 236, 230), (230, 236, 237, 231), (232, 238, 239, 233), (233, 239, 240, 234), (234, 240, 241, 235), (235, 241, 242, 236), (236, 242, 243, 237), (238, 189, 195, 239), (239, 195, 201, 240), (240, 201, 207, 241), (241, 207, 213, 242), (242, 213, 214, 243), (184, 249, 250, 244), (244, 250, 251, 245), (245, 251, 252, 246), (246, 252, 253, 247), (247, 253, 254, 248), (249, 255, 256, 250), (250, 256, 257, 251), (251, 257, 258, 252), (252, 258, 259, 253), (253, 259, 260, 254), (255, 261, 262, 256), (256, 262, 263, 257), (257, 263, 264, 258), (258, 264, 265, 259), (259, 265, 266, 260), (261, 267, 268, 262), (262, 268, 269, 263), (263, 269, 270, 264), (264, 270, 271, 265), (265, 271, 272, 266), (267, 219, 225, 268), (268, 225, 231, 269), (269, 231, 237, 270), (270, 237, 243, 271), (271, 243, 214, 272), (729, 281, 282, 276), (276, 282, 283, 277), (277, 283, 284, 278), (278, 284, 285, 279), (279, 285, 286, 280), (281, 287, 288, 282), (282, 288, 289, 283), (283, 289, 290, 284), (284, 290, 291, 285), (285, 291, 292, 286), (287, 293, 294, 288), (288, 294, 295, 289), (289, 295, 296, 290), (290, 296, 297, 291), (291, 297, 298, 292), (293, 299, 300, 294), (294, 300, 301, 295), (295, 301, 302, 296), (296, 302, 303, 297), (297, 303, 304, 298), (299, 339, 345, 300), (300, 345, 351, 301), (301, 351, 357, 302), (302, 357, 363, 303), (303, 363, 305, 304), (274, 311, 312, 306), (306, 312, 313, 307), (307, 313, 314, 308), (308, 314, 315, 309), (309, 315, 316, 310), (311, 317, 318, 312), (312, 318, 319, 313), (313, 319, 320, 314), (314, 320, 321, 315), (315, 321, 322, 316), (317, 323, 324, 318), (318, 324, 325, 319), (319, 325, 326, 320), (320, 326, 327, 321), (321, 327, 328, 322), (323, 329, 330, 324), (324, 330, 331, 325), (325, 331, 332, 326), (326, 332, 333, 327), (327, 333, 334, 328), (329, 280, 286, 330), (330, 286, 292, 331), (331, 292, 298, 332), (332, 298, 304, 333), (333, 304, 305, 334), (275, 340, 341, 335), (335, 341, 342, 336), (336, 342, 343, 337), (337, 343, 344, 338), (338, 344, 345, 339), (340, 346, 347, 341), (341, 347, 348, 342), (342, 348, 349, 343), (343, 349, 350, 344), (344, 350, 351, 345), (346, 352, 353, 347), (347, 353, 354, 348), (348, 354, 355, 349), (349, 355, 356, 350), (350, 356, 357, 351), (352, 358, 359, 353), (353, 359, 360, 354), (354, 360, 361, 355), (355, 361, 362, 356), (356, 362, 363, 357), (358, 310, 316, 359), (359, 316, 322, 360), (360, 322, 328, 361), (361, 328, 334, 362), (362, 334, 305, 363), (364, 372, 373, 367), (367, 373, 374, 368), (368, 374, 375, 369), (369, 375, 376, 370), (370, 376, 377, 371), (372, 378, 379, 373), (373, 379, 380, 374), (374, 380, 381, 375), (375, 381, 382, 376), (376, 382, 383, 377), (378, 384, 385, 379), (379, 385, 386, 380), (380, 386, 387, 381), (381, 387, 388, 382), (382, 388, 389, 383), (384, 390, 391, 385), (385, 391, 392, 386), (386, 392, 393, 387), (387, 393, 394, 388), (388, 394, 395, 389), (390, 430, 436, 391), (391, 436, 442, 392), (392, 442, 448, 393), (393, 448, 454, 394), (394, 454, 396, 395), (365, 402, 403, 397), (397, 403, 404, 398), (398, 404, 405, 399), (399, 405, 406, 400), (400, 406, 407, 401), (402, 408, 409, 403), (403, 409, 410, 404), (404, 410, 411, 405), (405, 411, 412, 406), (406, 412, 413, 407), (408, 414, 415, 409), (409, 415, 416, 410), (410, 416, 417, 411), (411, 417, 418, 412), (412, 418, 419, 413), (414, 420, 421, 415), (415, 421, 422, 416), (416, 422, 423, 417), (417, 423, 424, 418), (418, 424, 425, 419), (420, 371, 377, 421), (421, 377, 383, 422), (422, 383, 389, 423), (423, 389, 395, 424), (424, 395, 396, 425), (366, 431, 432, 426), (426, 432, 433, 427), (427, 433, 434, 428), (428, 434, 435, 429), (429, 435, 436, 430), (431, 437, 438, 432), (432, 438, 439, 433), (433, 439, 440, 434), (434, 440, 441, 435), (435, 441, 442, 436), (437, 443, 444, 438), (438, 444, 445, 439), (439, 445, 446, 440), (440, 446, 447, 441), (441, 447, 448, 442), (443, 449, 450, 444), (444, 450, 451, 445), (445, 451, 452, 446), (446, 452, 453, 447), (447, 453, 454, 448), (449, 401, 407, 450), (450, 407, 413, 451), (451, 413, 419, 452), (452, 419, 425, 453), (453, 425, 396, 454), (731, 463, 464, 458), (458, 464, 465, 459), (459, 465, 466, 460), (460, 466, 467, 461), (461, 467, 468, 462), (463, 469, 470, 464), (464, 470, 471, 465), (465, 471, 472, 466), (466, 472, 473, 467), (467, 473, 474, 468), (469, 475, 476, 470), (470, 476, 477, 471), (471, 477, 478, 472), (472, 478, 479, 473), (473, 479, 480, 474), (475, 481, 482, 476), (476, 482, 483, 477), (477, 483, 484, 478), (478, 484, 485, 479), (479, 485, 486, 480), (481, 521, 527, 482), (482, 527, 533, 483), (483, 533, 539, 484), (484, 539, 545, 485), (485, 545, 487, 486), (456, 493, 494, 488), (488, 494, 495, 489), (489, 495, 496, 490), (490, 496, 497, 491), (491, 497, 498, 492), (493, 499, 500, 494), (494, 500, 501, 495), (495, 501, 502, 496), (496, 502, 503, 497), (497, 503, 504, 498), (499, 505, 506, 500), (500, 506, 507, 501), (501, 507, 508, 502), (502, 508, 509, 503), (503, 509, 510, 504), (505, 511, 512, 506), (506, 512, 513, 507), (507, 513, 514, 508), (508, 514, 515, 509), (509, 515, 516, 510), (511, 462, 468, 512), (512, 468, 474, 513), (513, 474, 480, 514), (514, 480, 486, 515), (515, 486, 487, 516), (457, 522, 523, 517), (517, 523, 524, 518), (518, 524, 525, 519), (519, 525, 526, 520), (520, 526, 527, 521), (522, 528, 529, 523), (523, 529, 530, 524), (524, 530, 531, 525), (525, 531, 532, 526), (526, 532, 533, 527), (528, 534, 535, 529), (529, 535, 536, 530), (530, 536, 537, 531), (531, 537, 538, 532), (532, 538, 539, 533), (534, 540, 541, 535), (535, 541, 542, 536), (536, 542, 543, 537), (537, 543, 544, 538), (538, 544, 545, 539), (540, 492, 498, 541), (541, 498, 504, 542), (542, 504, 510, 543), (543, 510, 516, 544), (544, 516, 487, 545), (546, 554, 555, 549), (549, 555, 556, 550), (550, 556, 557, 551), (551, 557, 558, 552), (552, 558, 559, 553), (554, 560, 561, 555), (555, 561, 562, 556), (556, 562, 563, 557), (557, 563, 564, 558), (558, 564, 565, 559), (560, 566, 567, 561), (561, 567, 568, 562), (562, 568, 569, 563), (563, 569, 570, 564), (564, 570, 571, 565), (566, 572, 573, 567), (567, 573, 574, 568), (568, 574, 575, 569), (569, 575, 576, 570), (570, 576, 577, 571), (572, 612, 618, 573), (573, 618, 624, 574), (574, 624, 630, 575), (575, 630, 636, 576), (576, 636, 578, 577), (547, 584, 585, 579), (579, 585, 586, 580), (580, 586, 587, 581), (581, 587, 588, 582), (582, 588, 589, 583), (584, 590, 591, 585), (585, 591, 592, 586), (586, 592, 593, 587), (587, 593, 594, 588), (588, 594, 595, 589), (590, 596, 597, 591), (591, 597, 598, 592), (592, 598, 599, 593), (593, 599, 600, 594), (594, 600, 601, 595), (596, 602, 603, 597), (597, 603, 604, 598), (598, 604, 605, 599), (599, 605, 606, 600), (600, 606, 607, 601), (602, 553, 559, 603), (603, 559, 565, 604), (604, 565, 571, 605), (605, 571, 577, 606), (606, 577, 578, 607), (548, 613, 614, 608), (608, 614, 615, 609), (609, 615, 616, 610), (610, 616, 617, 611), (611, 617, 618, 612), (613, 619, 620, 614), (614, 620, 621, 615), (615, 621, 622, 616), (616, 622, 623, 617), (617, 623, 624, 618), (619, 625, 626, 620), (620, 626, 627, 621), (621, 627, 628, 622), (622, 628, 629, 623), (623, 629, 630, 624), (625, 631, 632, 626), (626, 632, 633, 627), (627, 633, 634, 628), (628, 634, 635, 629), (629, 635, 636, 630), (631, 583, 589, 632), (632, 589, 595, 633), (633, 595, 601, 634), (634, 601, 607, 635), (635, 607, 578, 636), (730, 645, 646, 640), (640, 646, 647, 641), (641, 647, 648, 642), (642, 648, 649, 643), (643, 649, 650, 644), (645, 651, 652, 646), (646, 652, 653, 647), (647, 653, 654, 648), (648, 654, 655, 649), (649, 655, 656, 650), (651, 657, 658, 652), (652, 658, 659, 653), (653, 659, 660, 654), (654, 660, 661, 655), (655, 661, 662, 656), (657, 663, 664, 658), (658, 664, 665, 659), (659, 665, 666, 660), (660, 666, 667, 661), (661, 667, 668, 662), (663, 703, 709, 664), (664, 709, 715, 665), (665, 715, 721, 666), (666, 721, 727, 667), (667, 727, 669, 668), (638, 675, 676, 670), (670, 676, 677, 671), (671, 677, 678, 672), (672, 678, 679, 673), (673, 679, 680, 674), (675, 681, 682, 676), (676, 682, 683, 677), (677, 683, 684, 678), (678, 684, 685, 679), (679, 685, 686, 680), (681, 687, 688, 682), (682, 688, 689, 683), (683, 689, 690, 684), (684, 690, 691, 685), (685, 691, 692, 686), (687, 693, 694, 688), (688, 694, 695, 689), (689, 695, 696, 690), (690, 696, 697, 691), (691, 697, 698, 692), (693, 644, 650, 694), (694, 650, 656, 695), (695, 656, 662, 696), (696, 662, 668, 697), (697, 668, 669, 698), (639, 704, 705, 699), (699, 705, 706, 700), (700, 706, 707, 701), (701, 707, 708, 702), (702, 708, 709, 703), (704, 710, 711, 705), (705, 711, 712, 706), (706, 712, 713, 707), (707, 713, 714, 708), (708, 714, 715, 709), (710, 716, 717, 711), (711, 717, 718, 712), (712, 718, 719, 713), (713, 719, 720, 714), (714, 720, 721, 715), (716, 722, 723, 717), (717, 723, 724, 718), (718, 724, 725, 719), (719, 725, 726, 720), (720, 726, 727, 721), (722, 674, 680, 723), (723, 680, 686, 724), (724, 686, 692, 725), (725, 692, 698, 726), (726, 698, 669, 727), (182, 185, 8, 0), (185, 186, 14, 8), (186, 187, 20, 14), (187, 188, 26, 20), (188, 189, 66, 26), (189, 238, 65, 66), (238, 232, 64, 65), (232, 226, 63, 64), (226, 220, 62, 63), (220, 183, 2, 62), (1, 33, 99, 91), (33, 34, 105, 99), (34, 35, 111, 105), (35, 36, 117, 111), (36, 37, 157, 117), (37, 85, 156, 157), (85, 79, 155, 156), (79, 73, 154, 155), (73, 67, 153, 154), (67, 2, 93, 153), (728, 124, 281, 729), (124, 125, 287, 281), (125, 126, 293, 287), (126, 127, 299, 293), (127, 128, 339, 299), (128, 176, 338, 339), (176, 170, 337, 338), (170, 164, 336, 337), (164, 158, 335, 336), (158, 93, 275, 335), (274, 306, 249, 184), (306, 307, 255, 249), (307, 308, 261, 255), (308, 309, 267, 261), (309, 310, 219, 267), (310, 358, 218, 219), (358, 352, 217, 218), (352, 346, 216, 217), (346, 340, 215, 216), (340, 275, 183, 215), (546, 549, 190, 182), (549, 550, 196, 190), (550, 551, 202, 196), (551, 552, 208, 202), (552, 553, 248, 208), (553, 602, 247, 248), (602, 596, 246, 247), (596, 590, 245, 246), (590, 584, 244, 245), (584, 547, 184, 244), (729, 276, 645, 730), (276, 277, 651, 645), (277, 278, 657, 651), (278, 279, 663, 657), (279, 280, 703, 663), (280, 329, 702, 703), (329, 323, 701, 702), (323, 317, 700, 701), (317, 311, 699, 700), (311, 274, 639, 699), (638, 670, 613, 548), (670, 671, 619, 613), (671, 672, 625, 619), (672, 673, 631, 625), (673, 674, 583, 631), (674, 722, 582, 583), (722, 716, 581, 582), (716, 710, 580, 581), (710, 704, 579, 580), (704, 639, 547, 579), (364, 367, 554, 546), (367, 368, 560, 554), (368, 369, 566, 560), (369, 370, 572, 566), (370, 371, 612, 572), (371, 420, 611, 612), (420, 414, 610, 611), (414, 408, 609, 610), (408, 402, 608, 609), (402, 365, 548, 608), (730, 640, 463, 731), (640, 641, 469, 463), (641, 642, 475, 469), (642, 643, 481, 475), (643, 644, 521, 481), (644, 693, 520, 521), (693, 687, 519, 520), (687, 681, 518, 519), (681, 675, 517, 518), (675, 638, 457, 517), (456, 488, 431, 366), (488, 489, 437, 431), (489, 490, 443, 437), (490, 491, 449, 443), (491, 492, 401, 449), (492, 540, 400, 401), (540, 534, 399, 400), (534, 528, 398, 399), (528, 522, 397, 398), (522, 457, 365, 397), (0, 3, 372, 364), (3, 4, 378, 372), (4, 5, 384, 378), (5, 6, 390, 384), (6, 7, 430, 390), (7, 56, 429, 430), (56, 50, 428, 429), (50, 44, 427, 428), (44, 38, 426, 427), (38, 1, 366, 426), (731, 458, 129, 728), (458, 459, 135, 129), (459, 460, 141, 135), (460, 461, 147, 141), (461, 462, 98, 147), (462, 511, 97, 98), (511, 505, 96, 97), (505, 499, 95, 96), (499, 493, 94, 95), (493, 456, 91, 94), (182, 0, 364, 546), (2, 183, 275, 93), (366, 1, 91, 456), (92, 732, 735, 455), (184, 547, 639, 274), (548, 365, 457, 638), (92, 728, 729, 273), (273, 729, 730, 637), (637, 730, 731, 455), (455, 731, 728, 92), (637, 734, 733, 273), (455, 735, 734, 637), (273, 733, 732, 92), (737, 739, 742, 740), (739, 738, 743, 742), (738, 736, 741, 743), (740, 742, 746, 744), (742, 743, 747, 746), (743, 741, 745, 747), (744, 746, 750, 748), (746, 747, 751, 750), (747, 745, 749, 751), (748, 750, 739, 737), (750, 751, 738, 739), (751, 749, 736, 738), (733, 741, 736, 732), (744, 754, 753, 740), (732, 736, 749, 735), (734, 745, 741, 733), (735, 749, 745, 734), (754, 755, 752, 753), (748, 755, 754, 744), (737, 752, 755, 748), (740, 753, 752, 737)])
_uv = me_cube_012.uv_layers.new(name='UVMap')
_uv.uv.foreach_set('vector', [0.1269, 0.7481, 0.1266, 0.7481, 0.1266, 0.7484, 0.1269, 0.7484, 0.1269, 0.7484, 0.1266, 0.7484, 0.1266, 0.7487, 0.1269, 0.7487, 0.1269, 0.7487, 0.1266, 0.7487, 0.1266, 0.749, 0.1269, 0.749, 0.1269, 0.749, 0.1266, 0.749, 0.1266, 0.7492, 0.1269, 0.7492, 0.1269, 0.7492, 0.1266, 0.7492, 0.1266, 0.75, 0.1269, 0.75, 0.1266, 0.7481, 0.1263, 0.7481, 0.1263, 0.7484, 0.1266, 0.7484, 0.1266, 0.7484, 0.1263, 0.7484, 0.1263, 0.7487, 0.1266, 0.7487, 0.1266, 0.7487, 0.1263, 0.7487, 0.1263, 0.749, 0.1266, 0.749, 0.1266, 0.749, 0.1263, 0.749, 0.1263, 0.7492, 0.1266, 0.7492, 0.1266, 0.7492, 0.1263, 0.7492, 0.1263, 0.75, 0.1266, 0.75, 0.1263, 0.7481, 0.126, 0.7481, 0.126, 0.7484, 0.1263, 0.7484, 0.1263, 0.7484, 0.126, 0.7484, 0.126, 0.7487, 0.1263, 0.7487, 0.1263, 0.7487, 0.126, 0.7487, 0.126, 0.749, 0.1263, 0.749, 0.1263, 0.749, 0.126, 0.749, 0.1261, 0.7492, 0.1263, 0.7492, 0.1263, 0.7492, 0.1261, 0.7492, 0.1261, 0.75, 0.1263, 0.75, 0.126, 0.7481, 0.1258, 0.7481, 0.1258, 0.7484, 0.126, 0.7484, 0.126, 0.7484, 0.1258, 0.7484, 0.1258, 0.7487, 0.126, 0.7487, 0.126, 0.7487, 0.1258, 0.7487, 0.1258, 0.7489, 0.126, 0.749, 0.126, 0.749, 0.1258, 0.7489, 0.1259, 0.7491, 0.1261, 0.7492, 0.1261, 0.7492, 0.1259, 0.7491, 0.1259, 0.75, 0.1261, 0.75, 0.1258, 0.7481, 0.125, 0.7481, 0.125, 0.7484, 0.1258, 0.7484, 0.1258, 0.7484, 0.125, 0.7484, 0.125, 0.7487, 0.1258, 0.7487, 0.1258, 0.7487, 0.125, 0.7487, 0.125, 0.7489, 0.1258, 0.7489, 0.1258, 0.7489, 0.125, 0.7489, 0.125, 0.7491, 0.1259, 0.7491, 0.1259, 0.7491, 0.125, 0.7491, 0.1258, 0.75, 0.1259, 0.75, 0.3769, 0.9981, 0.3766, 0.9981, 0.3766, 0.9984, 0.3769, 0.9984, 0.3769, 0.9984, 0.3766, 0.9984, 0.3766, 0.9987, 0.3769, 0.9987, 0.3769, 0.9987, 0.3766, 0.9987, 0.3766, 0.999, 0.3769, 0.999, 0.3769, 0.999, 0.3766, 0.999, 0.3766, 0.9992, 0.3769, 0.9992, 0.3769, 0.9992, 0.3766, 0.9992, 0.3766, 1.0, 0.3769, 1.0, 0.3766, 0.9981, 0.3763, 0.9981, 0.3763, 0.9984, 0.3766, 0.9984, 0.3766, 0.9984, 0.3763, 0.9984, 0.3763, 0.9987, 0.3766, 0.9987, 0.3766, 0.9987, 0.3763, 0.9987, 0.3763, 0.999, 0.3766, 0.999, 0.3766, 0.999, 0.3763, 0.999, 0.3763, 0.9992, 0.3766, 0.9992, 0.3766, 0.9992, 0.3763, 0.9992, 0.3763, 1.0, 0.3766, 1.0, 0.3763, 0.9981, 0.376, 0.9981, 0.376, 0.9984, 0.3763, 0.9984, 0.3763, 0.9984, 0.376, 0.9984, 0.376, 0.9987, 0.3763, 0.9987, 0.3763, 0.9987, 0.376, 0.9987, 0.376, 0.999, 0.3763, 0.999, 0.3763, 0.999, 0.376, 0.999, 0.3761, 0.9992, 0.3763, 0.9992, 0.3763, 0.9992, 0.3761, 0.9992, 0.3761, 1.0, 0.3763, 1.0, 0.376, 0.9981, 0.3758, 0.9981, 0.3758, 0.9984, 0.376, 0.9984, 0.376, 0.9984, 0.3758, 0.9984, 0.3758, 0.9987, 0.376, 0.9987, 0.376, 0.9987, 0.3758, 0.9987, 0.3758, 0.9989, 0.376, 0.999, 0.376, 0.999, 0.3758, 0.9989, 0.3759, 0.9991, 0.3761, 0.9992, 0.3761, 0.9992, 0.3759, 0.9991, 0.3759, 1.0, 0.3761, 1.0, 0.3758, 0.9981, 0.375, 0.9981, 0.375, 0.9984, 0.3758, 0.9984, 0.3758, 0.9984, 0.375, 0.9984, 0.375, 0.9987, 0.3758, 0.9987, 0.3758, 0.9987, 0.375, 0.9987, 0.375, 0.9989, 0.3758, 0.9989, 0.3758, 0.9989, 0.375, 0.9989, 0.375, 0.9991, 0.3759, 0.9991, 0.3759, 0.9991, 0.375, 0.9991, 0.3758, 1.0, 0.3759, 1.0, 0.3769, 0.001875, 0.3769, 0.001582, 0.3766, 0.001576, 0.3766, 0.001875, 0.3766, 0.001875, 0.3766, 0.001576, 0.3763, 0.001574, 0.3763, 0.001875, 0.3763, 0.001875, 0.3763, 0.001574, 0.376, 0.001574, 0.376, 0.001875, 0.376, 0.001875, 0.376, 0.001574, 0.3758, 0.001576, 0.3758, 0.001875, 0.3758, 0.001875, 0.3758, 0.001576, 0.375, 0.001577, 0.375, 0.001875, 0.3769, 0.001582, 0.3769, 0.001296, 0.3766, 0.001281, 0.3766, 0.001576, 0.3766, 0.001576, 0.3766, 0.001281, 0.3763, 0.001281, 0.3763, 0.001574, 0.3763, 0.001574, 0.3763, 0.001281, 0.376, 0.001289, 0.376, 0.001574, 0.376, 0.001574, 0.376, 0.001289, 0.3758, 0.001299, 0.3758, 0.001576, 0.3758, 0.001576, 0.3758, 0.001299, 0.375, 0.001304, 0.375, 0.001577, 0.3769, 0.001296, 0.3769, 0.001024, 0.3766, 0.001011, 0.3766, 0.001281, 0.3766, 0.001281, 0.3766, 0.001011, 0.3763, 0.00102, 0.3763, 0.001281, 0.3763, 0.001281, 0.3763, 0.00102, 0.376, 0.001043, 0.376, 0.001289, 0.376, 0.001289, 0.376, 0.001043, 0.3758, 0.001067, 0.3758, 0.001299, 0.3758, 0.001299, 0.3758, 0.001067, 0.375, 0.001079, 0.375, 0.001304, 0.3769, 0.001024, 0.3769, 0.0007729, 0.3766, 0.000772, 0.3766, 0.001011, 0.3766, 0.001011, 0.3766, 0.000772, 0.3763, 0.0007984, 0.3763, 0.00102, 0.3763, 0.00102, 0.3763, 0.0007984, 0.3761, 0.0008411, 0.376, 0.001043, 0.376, 0.001043, 0.3761, 0.0008411, 0.3759, 0.0008832, 0.3758, 0.001067, 0.3758, 0.001067, 0.3759, 0.0008832, 0.375, 0.0009069, 0.375, 0.001079, 0.3769, 0.0007729, 0.3769, 0.0, 0.3766, 0.0, 0.3766, 0.000772, 0.3766, 0.000772, 0.3766, 0.0, 0.3763, 0.0, 0.3763, 0.0007984, 0.3763, 0.0007984, 0.3763, 0.0, 0.3761, 0.0, 0.3761, 0.0008411, 0.3761, 0.0008411, 0.3761, 0.0, 0.3759, 0.0, 0.3759, 0.0008832, 0.3759, 0.0008832, 0.3759, 0.0, 0.375, 0.0007925, 0.375, 0.0009069, 0.6231, 0.9981, 0.6231, 0.9984, 0.6234, 0.9984, 0.6234, 0.9981, 0.6234, 0.9981, 0.6234, 0.9984, 0.6237, 0.9984, 0.6237, 0.9981, 0.6237, 0.9981, 0.6237, 0.9984, 0.624, 0.9984, 0.624, 0.9981, 0.624, 0.9981, 0.624, 0.9984, 0.6242, 0.9984, 0.6242, 0.9981, 0.6242, 0.9981, 0.6242, 0.9984, 0.625, 0.9984, 0.625, 0.9981, 0.6231, 0.9984, 0.6231, 0.9987, 0.6234, 0.9987, 0.6234, 0.9984, 0.6234, 0.9984, 0.6234, 0.9987, 0.6237, 0.9987, 0.6237, 0.9984, 0.6237, 0.9984, 0.6237, 0.9987, 0.624, 0.9987, 0.624, 0.9984, 0.624, 0.9984, 0.624, 0.9987, 0.6242, 0.9987, 0.6242, 0.9984, 0.6242, 0.9984, 0.6242, 0.9987, 0.625, 0.9987, 0.625, 0.9984, 0.6231, 0.9987, 0.6231, 0.999, 0.6234, 0.999, 0.6234, 0.9987, 0.6234, 0.9987, 0.6234, 0.999, 0.6237, 0.999, 0.6237, 0.9987, 0.6237, 0.9987, 0.6237, 0.999, 0.624, 0.999, 0.624, 0.9987, 0.624, 0.9987, 0.624, 0.999, 0.6242, 0.9989, 0.6242, 0.9987, 0.6242, 0.9987, 0.6242, 0.9989, 0.625, 0.9989, 0.625, 0.9987, 0.6231, 0.999, 0.6231, 0.9992, 0.6234, 0.9992, 0.6234, 0.999, 0.6234, 0.999, 0.6234, 0.9992, 0.6237, 0.9992, 0.6237, 0.999, 0.6237, 0.999, 0.6237, 0.9992, 0.6239, 0.9992, 0.624, 0.999, 0.624, 0.999, 0.6239, 0.9992, 0.6241, 0.9991, 0.6242, 0.9989, 0.6242, 0.9989, 0.6241, 0.9991, 0.625, 0.9991, 0.625, 0.9989, 0.6231, 0.9992, 0.6231, 1.0, 0.6234, 1.0, 0.6234, 0.9992, 0.6234, 0.9992, 0.6234, 1.0, 0.6237, 1.0, 0.6237, 0.9992, 0.6237, 0.9992, 0.6237, 1.0, 0.6239, 1.0, 0.6239, 0.9992, 0.6239, 0.9992, 0.6239, 1.0, 0.6241, 1.0, 0.6241, 0.9991, 0.6241, 0.9991, 0.6241, 1.0, 0.625, 0.9992, 0.625, 0.9991, 0.8731, 0.7481, 0.8731, 0.7484, 0.8734, 0.7484, 0.8734, 0.7481, 0.8734, 0.7481, 0.8734, 0.7484, 0.8737, 0.7484, 0.8737, 0.7481, 0.8737, 0.7481, 0.8737, 0.7484, 0.874, 0.7484, 0.874, 0.7481, 0.874, 0.7481, 0.874, 0.7484, 0.8742, 0.7484, 0.8742, 0.7481, 0.8742, 0.7481, 0.8742, 0.7484, 0.875, 0.7484, 0.875, 0.7481, 0.8731, 0.7484, 0.8731, 0.7487, 0.8734, 0.7487, 0.8734, 0.7484, 0.8734, 0.7484, 0.8734, 0.7487, 0.8737, 0.7487, 0.8737, 0.7484, 0.8737, 0.7484, 0.8737, 0.7487, 0.874, 0.7487, 0.874, 0.7484, 0.874, 0.7484, 0.874, 0.7487, 0.8742, 0.7487, 0.8742, 0.7484, 0.8742, 0.7484, 0.8742, 0.7487, 0.875, 0.7487, 0.875, 0.7484, 0.8731, 0.7487, 0.8731, 0.749, 0.8734, 0.749, 0.8734, 0.7487, 0.8734, 0.7487, 0.8734, 0.749, 0.8737, 0.749, 0.8737, 0.7487, 0.8737, 0.7487, 0.8737, 0.749, 0.874, 0.749, 0.874, 0.7487, 0.874, 0.7487, 0.874, 0.749, 0.8742, 0.7489, 0.8742, 0.7487, 0.8742, 0.7487, 0.8742, 0.7489, 0.875, 0.7489, 0.875, 0.7487, 0.8731, 0.749, 0.8731, 0.7492, 0.8734, 0.7492, 0.8734, 0.749, 0.8734, 0.749, 0.8734, 0.7492, 0.8737, 0.7492, 0.8737, 0.749, 0.8737, 0.749, 0.8737, 0.7492, 0.8739, 0.7492, 0.874, 0.749, 0.874, 0.749, 0.8739, 0.7492, 0.8741, 0.7491, 0.8742, 0.7489, 0.8742, 0.7489, 0.8741, 0.7491, 0.875, 0.7491, 0.875, 0.7489, 0.8731, 0.7492, 0.8731, 0.75, 0.8734, 0.75, 0.8734, 0.7492, 0.8734, 0.7492, 0.8734, 0.75, 0.8737, 0.75, 0.8737, 0.7492, 0.8737, 0.7492, 0.8737, 0.75, 0.8739, 0.75, 0.8739, 0.7492, 0.8739, 0.7492, 0.8739, 0.75, 0.8741, 0.75, 0.8741, 0.7491, 0.8741, 0.7491, 0.8741, 0.75, 0.875, 0.7492, 0.875, 0.7491, 0.6231, 0.001875, 0.6234, 0.001875, 0.6234, 0.001573, 0.6231, 0.001582, 0.6231, 0.001582, 0.6234, 0.001573, 0.6234, 0.001279, 0.6231, 0.001296, 0.6231, 0.001296, 0.6234, 0.001279, 0.6234, 0.001011, 0.6231, 0.001024, 0.6231, 0.001024, 0.6234, 0.001011, 0.6234, 0.0007734, 0.6231, 0.0007729, 0.6231, 0.0007729, 0.6234, 0.0007734, 0.6234, 0.0, 0.6231, 0.0, 0.6234, 0.001875, 0.6237, 0.001875, 0.6237, 0.00157, 0.6234, 0.001573, 0.6234, 0.001573, 0.6237, 0.00157, 0.6237, 0.001277, 0.6234, 0.001279, 0.6234, 0.001279, 0.6237, 0.001277, 0.6237, 0.001019, 0.6234, 0.001011, 0.6234, 0.001011, 0.6237, 0.001019, 0.6237, 0.0007993, 0.6234, 0.0007734, 0.6234, 0.0007734, 0.6237, 0.0007993, 0.6237, 0.0, 0.6234, 0.0, 0.6237, 0.001875, 0.624, 0.001875, 0.624, 0.001572, 0.6237, 0.00157, 0.6237, 0.00157, 0.624, 0.001572, 0.624, 0.001286, 0.6237, 0.001277, 0.6237, 0.001277, 0.624, 0.001286, 0.624, 0.001042, 0.6237, 0.001019, 0.6237, 0.001019, 0.624, 0.001042, 0.6239, 0.0008412, 0.6237, 0.0007993, 0.6237, 0.0007993, 0.6239, 0.0008412, 0.6239, 0.0, 0.6237, 0.0, 0.624, 0.001875, 0.6242, 0.001875, 0.6242, 0.001575, 0.624, 0.001572, 0.624, 0.001572, 0.6242, 0.001575, 0.6242, 0.001298, 0.624, 0.001286, 0.624, 0.001286, 0.6242, 0.001298, 0.6242, 0.001066, 0.624, 0.001042, 0.624, 0.001042, 0.6242, 0.001066, 0.6241, 0.0008831, 0.6239, 0.0008412, 0.6239, 0.0008412, 0.6241, 0.0008831, 0.6241, 0.0, 0.6239, 0.0, 0.6242, 0.001875, 0.625, 0.001875, 0.625, 0.001577, 0.6242, 0.001575, 0.6242, 0.001575, 0.625, 0.001577, 0.625, 0.001304, 0.6242, 0.001298, 0.6242, 0.001298, 0.625, 0.001304, 0.625, 0.001079, 0.6242, 0.001066, 0.6242, 0.001066, 0.625, 0.001079, 0.625, 0.0009069, 0.6241, 0.0008831, 0.6241, 0.0008831, 0.625, 0.0009069, 0.6242, 0.0, 0.6241, 0.0, 0.1269, 0.5019, 0.1269, 0.5016, 0.1266, 0.5016, 0.1266, 0.5019, 0.1266, 0.5019, 0.1266, 0.5016, 0.1263, 0.5016, 0.1263, 0.5019, 0.1263, 0.5019, 0.1263, 0.5016, 0.126, 0.5016, 0.126, 0.5019, 0.126, 0.5019, 0.126, 0.5016, 0.1258, 0.5016, 0.1258, 0.5019, 0.1258, 0.5019, 0.1258, 0.5016, 0.125, 0.5016, 0.125, 0.5019, 0.1269, 0.5016, 0.1269, 0.5013, 0.1266, 0.5013, 0.1266, 0.5016, 0.1266, 0.5016, 0.1266, 0.5013, 0.1263, 0.5013, 0.1263, 0.5016, 0.1263, 0.5016, 0.1263, 0.5013, 0.126, 0.5013, 0.126, 0.5016, 0.126, 0.5016, 0.126, 0.5013, 0.1258, 0.5013, 0.1258, 0.5016, 0.1258, 0.5016, 0.1258, 0.5013, 0.125, 0.5013, 0.125, 0.5016, 0.1269, 0.5013, 0.1269, 0.501, 0.1266, 0.501, 0.1266, 0.5013, 0.1266, 0.5013, 0.1266, 0.501, 0.1263, 0.501, 0.1263, 0.5013, 0.1263, 0.5013, 0.1263, 0.501, 0.126, 0.501, 0.126, 0.5013, 0.126, 0.5013, 0.126, 0.501, 0.1258, 0.5011, 0.1258, 0.5013, 0.1258, 0.5013, 0.1258, 0.5011, 0.125, 0.5011, 0.125, 0.5013, 0.1269, 0.501, 0.1269, 0.5008, 0.1266, 0.5008, 0.1266, 0.501, 0.1266, 0.501, 0.1266, 0.5008, 0.1263, 0.5008, 0.1263, 0.501, 0.1263, 0.501, 0.1263, 0.5008, 0.1261, 0.5008, 0.126, 0.501, 0.126, 0.501, 0.1261, 0.5008, 0.1259, 0.5009, 0.1258, 0.5011, 0.1258, 0.5011, 0.1259, 0.5009, 0.125, 0.5009, 0.125, 0.5011, 0.1269, 0.5008, 0.1269, 0.5, 0.1266, 0.5, 0.1266, 0.5008, 0.1266, 0.5008, 0.1266, 0.5, 0.1263, 0.5, 0.1263, 0.5008, 0.1263, 0.5008, 0.1263, 0.5, 0.1261, 0.5, 0.1261, 0.5008, 0.1261, 0.5008, 0.1261, 0.5, 0.1259, 0.5, 0.1259, 0.5009, 0.1259, 0.5009, 0.1259, 0.5, 0.125, 0.5008, 0.125, 0.5009, 0.3769, 0.2481, 0.3766, 0.2481, 0.3766, 0.2484, 0.3769, 0.2484, 0.3769, 0.2484, 0.3766, 0.2484, 0.3766, 0.2487, 0.3769, 0.2487, 0.3769, 0.2487, 0.3766, 0.2487, 0.3766, 0.249, 0.3769, 0.249, 0.3769, 0.249, 0.3766, 0.249, 0.3766, 0.2492, 0.3769, 0.2492, 0.3769, 0.2492, 0.3766, 0.2492, 0.3766, 0.25, 0.3769, 0.25, 0.3766, 0.2481, 0.3763, 0.2481, 0.3763, 0.2484, 0.3766, 0.2484, 0.3766, 0.2484, 0.3763, 0.2484, 0.3763, 0.2487, 0.3766, 0.2487, 0.3766, 0.2487, 0.3763, 0.2487, 0.3763, 0.249, 0.3766, 0.249, 0.3766, 0.249, 0.3763, 0.249, 0.3763, 0.2492, 0.3766, 0.2492, 0.3766, 0.2492, 0.3763, 0.2492, 0.3763, 0.25, 0.3766, 0.25, 0.3763, 0.2481, 0.376, 0.2481, 0.376, 0.2484, 0.3763, 0.2484, 0.3763, 0.2484, 0.376, 0.2484, 0.376, 0.2487, 0.3763, 0.2487, 0.3763, 0.2487, 0.376, 0.2487, 0.376, 0.249, 0.3763, 0.249, 0.3763, 0.249, 0.376, 0.249, 0.3761, 0.2492, 0.3763, 0.2492, 0.3763, 0.2492, 0.3761, 0.2492, 0.3761, 0.25, 0.3763, 0.25, 0.376, 0.2481, 0.3758, 0.2481, 0.3758, 0.2484, 0.376, 0.2484, 0.376, 0.2484, 0.3758, 0.2484, 0.3758, 0.2487, 0.376, 0.2487, 0.376, 0.2487, 0.3758, 0.2487, 0.3758, 0.2489, 0.376, 0.249, 0.376, 0.249, 0.3758, 0.2489, 0.3759, 0.2491, 0.3761, 0.2492, 0.3761, 0.2492, 0.3759, 0.2491, 0.3759, 0.25, 0.3761, 0.25, 0.3758, 0.2481, 0.375, 0.2481, 0.375, 0.2484, 0.3758, 0.2484, 0.3758, 0.2484, 0.375, 0.2484, 0.375, 0.2487, 0.3758, 0.2487, 0.3758, 0.2487, 0.375, 0.2487, 0.375, 0.2489, 0.3758, 0.2489, 0.3758, 0.2489, 0.375, 0.2489, 0.375, 0.2491, 0.3759, 0.2491, 0.3759, 0.2491, 0.375, 0.2491, 0.3754, 0.2504, 0.3759, 0.25, 0.3769, 0.2519, 0.3769, 0.2516, 0.3766, 0.2516, 0.3766, 0.2519, 0.3766, 0.2519, 0.3766, 0.2516, 0.3763, 0.2516, 0.3763, 0.2519, 0.3763, 0.2519, 0.3763, 0.2516, 0.376, 0.2516, 0.376, 0.2519, 0.376, 0.2519, 0.376, 0.2516, 0.3758, 0.2516, 0.3758, 0.2519, 0.3758, 0.2519, 0.3758, 0.2516, 0.375, 0.2516, 0.375, 0.2519, 0.3769, 0.2516, 0.3769, 0.2513, 0.3766, 0.2513, 0.3766, 0.2516, 0.3766, 0.2516, 0.3766, 0.2513, 0.3763, 0.2513, 0.3763, 0.2516, 0.3763, 0.2516, 0.3763, 0.2513, 0.376, 0.2513, 0.376, 0.2516, 0.376, 0.2516, 0.376, 0.2513, 0.3758, 0.2513, 0.3758, 0.2516, 0.3758, 0.2516, 0.3758, 0.2513, 0.375, 0.2513, 0.375, 0.2516, 0.3769, 0.2513, 0.3769, 0.251, 0.3766, 0.251, 0.3766, 0.2513, 0.3766, 0.2513, 0.3766, 0.251, 0.3763, 0.251, 0.3763, 0.2513, 0.3763, 0.2513, 0.3763, 0.251, 0.376, 0.251, 0.376, 0.2513, 0.376, 0.2513, 0.376, 0.251, 0.3758, 0.2511, 0.3758, 0.2513, 0.3758, 0.2513, 0.3758, 0.2511, 0.375, 0.2511, 0.375, 0.2513, 0.3769, 0.251, 0.3769, 0.2508, 0.3766, 0.2508, 0.3766, 0.251, 0.3766, 0.251, 0.3766, 0.2508, 0.3763, 0.2508, 0.3763, 0.251, 0.3763, 0.251, 0.3763, 0.2508, 0.3761, 0.2508, 0.376, 0.251, 0.376, 0.251, 0.3761, 0.2508, 0.3759, 0.2509, 0.3758, 0.2511, 0.3758, 0.2511, 0.3759, 0.2509, 0.375, 0.2509, 0.375, 0.2511, 0.3769, 0.2508, 0.3769, 0.25, 0.3766, 0.25, 0.3766, 0.2508, 0.3766, 0.2508, 0.3766, 0.25, 0.3763, 0.25, 0.3763, 0.2508, 0.3763, 0.2508, 0.3763, 0.25, 0.3761, 0.25, 0.3761, 0.2508, 0.3761, 0.2508, 0.3761, 0.25, 0.3759, 0.25, 0.3759, 0.2509, 0.3759, 0.2509, 0.3759, 0.25, 0.3754, 0.2504, 0.375, 0.2509, 0.8731, 0.5019, 0.8734, 0.5019, 0.8734, 0.5016, 0.8731, 0.5016, 0.8731, 0.5016, 0.8734, 0.5016, 0.8734, 0.5013, 0.8731, 0.5013, 0.8731, 0.5013, 0.8734, 0.5013, 0.8734, 0.501, 0.8731, 0.501, 0.8731, 0.501, 0.8734, 0.501, 0.8734, 0.5008, 0.8731, 0.5008, 0.8731, 0.5008, 0.8734, 0.5008, 0.8734, 0.5, 0.8731, 0.5, 0.8734, 0.5019, 0.8737, 0.5019, 0.8737, 0.5016, 0.8734, 0.5016, 0.8734, 0.5016, 0.8737, 0.5016, 0.8737, 0.5013, 0.8734, 0.5013, 0.8734, 0.5013, 0.8737, 0.5013, 0.8737, 0.501, 0.8734, 0.501, 0.8734, 0.501, 0.8737, 0.501, 0.8737, 0.5008, 0.8734, 0.5008, 0.8734, 0.5008, 0.8737, 0.5008, 0.8737, 0.5, 0.8734, 0.5, 0.8737, 0.5019, 0.874, 0.5019, 0.874, 0.5016, 0.8737, 0.5016, 0.8737, 0.5016, 0.874, 0.5016, 0.874, 0.5013, 0.8737, 0.5013, 0.8737, 0.5013, 0.874, 0.5013, 0.874, 0.501, 0.8737, 0.501, 0.8737, 0.501, 0.874, 0.501, 0.8739, 0.5008, 0.8737, 0.5008, 0.8737, 0.5008, 0.8739, 0.5008, 0.8739, 0.5, 0.8737, 0.5, 0.874, 0.5019, 0.8742, 0.5019, 0.8742, 0.5016, 0.874, 0.5016, 0.874, 0.5016, 0.8742, 0.5016, 0.8742, 0.5013, 0.874, 0.5013, 0.874, 0.5013, 0.8742, 0.5013, 0.8742, 0.5011, 0.874, 0.501, 0.874, 0.501, 0.8742, 0.5011, 0.8741, 0.5009, 0.8739, 0.5008, 0.8739, 0.5008, 0.8741, 0.5009, 0.8741, 0.5, 0.8739, 0.5, 0.8742, 0.5019, 0.875, 0.5019, 0.875, 0.5016, 0.8742, 0.5016, 0.8742, 0.5016, 0.875, 0.5016, 0.875, 0.5013, 0.8742, 0.5013, 0.8742, 0.5013, 0.875, 0.5013, 0.875, 0.5011, 0.8742, 0.5011, 0.8742, 0.5011, 0.875, 0.5011, 0.875, 0.5009, 0.8741, 0.5009, 0.8741, 0.5009, 0.875, 0.5009, 0.8742, 0.5, 0.8741, 0.5, 0.6231, 0.2519, 0.6234, 0.2519, 0.6234, 0.2516, 0.6231, 0.2516, 0.6231, 0.2516, 0.6234, 0.2516, 0.6234, 0.2513, 0.6231, 0.2513, 0.6231, 0.2513, 0.6234, 0.2513, 0.6234, 0.251, 0.6231, 0.251, 0.6231, 0.251, 0.6234, 0.251, 0.6234, 0.2508, 0.6231, 0.2508, 0.6231, 0.2508, 0.6234, 0.2508, 0.6234, 0.25, 0.6231, 0.25, 0.6234, 0.2519, 0.6237, 0.2519, 0.6237, 0.2516, 0.6234, 0.2516, 0.6234, 0.2516, 0.6237, 0.2516, 0.6237, 0.2513, 0.6234, 0.2513, 0.6234, 0.2513, 0.6237, 0.2513, 0.6237, 0.251, 0.6234, 0.251, 0.6234, 0.251, 0.6237, 0.251, 0.6237, 0.2508, 0.6234, 0.2508, 0.6234, 0.2508, 0.6237, 0.2508, 0.6237, 0.25, 0.6234, 0.25, 0.6237, 0.2519, 0.624, 0.2519, 0.624, 0.2516, 0.6237, 0.2516, 0.6237, 0.2516, 0.624, 0.2516, 0.624, 0.2513, 0.6237, 0.2513, 0.6237, 0.2513, 0.624, 0.2513, 0.624, 0.251, 0.6237, 0.251, 0.6237, 0.251, 0.624, 0.251, 0.6239, 0.2508, 0.6237, 0.2508, 0.6237, 0.2508, 0.6239, 0.2508, 0.6239, 0.25, 0.6237, 0.25, 0.624, 0.2519, 0.6242, 0.2519, 0.6242, 0.2516, 0.624, 0.2516, 0.624, 0.2516, 0.6242, 0.2516, 0.6242, 0.2513, 0.624, 0.2513, 0.624, 0.2513, 0.6242, 0.2513, 0.6242, 0.2511, 0.624, 0.251, 0.624, 0.251, 0.6242, 0.2511, 0.6241, 0.2509, 0.6239, 0.2508, 0.6239, 0.2508, 0.6241, 0.2509, 0.6241, 0.25, 0.6239, 0.25, 0.6242, 0.2519, 0.625, 0.2519, 0.625, 0.2516, 0.6242, 0.2516, 0.6242, 0.2516, 0.625, 0.2516, 0.625, 0.2513, 0.6242, 0.2513, 0.6242, 0.2513, 0.625, 0.2513, 0.625, 0.2511, 0.6242, 0.2511, 0.6242, 0.2511, 0.625, 0.2511, 0.625, 0.2509, 0.6241, 0.2509, 0.6241, 0.2509, 0.625, 0.2509, 0.6246, 0.2496, 0.6241, 0.25, 0.6231, 0.2481, 0.6231, 0.2484, 0.6234, 0.2484, 0.6234, 0.2481, 0.6234, 0.2481, 0.6234, 0.2484, 0.6237, 0.2484, 0.6237, 0.2481, 0.6237, 0.2481, 0.6237, 0.2484, 0.624, 0.2484, 0.624, 0.2481, 0.624, 0.2481, 0.624, 0.2484, 0.6242, 0.2484, 0.6242, 0.2481, 0.6242, 0.2481, 0.6242, 0.2484, 0.625, 0.2484, 0.625, 0.2481, 0.6231, 0.2484, 0.6231, 0.2487, 0.6234, 0.2487, 0.6234, 0.2484, 0.6234, 0.2484, 0.6234, 0.2487, 0.6237, 0.2487, 0.6237, 0.2484, 0.6237, 0.2484, 0.6237, 0.2487, 0.624, 0.2487, 0.624, 0.2484, 0.624, 0.2484, 0.624, 0.2487, 0.6242, 0.2487, 0.6242, 0.2484, 0.6242, 0.2484, 0.6242, 0.2487, 0.625, 0.2487, 0.625, 0.2484, 0.6231, 0.2487, 0.6231, 0.249, 0.6234, 0.249, 0.6234, 0.2487, 0.6234, 0.2487, 0.6234, 0.249, 0.6237, 0.249, 0.6237, 0.2487, 0.6237, 0.2487, 0.6237, 0.249, 0.624, 0.249, 0.624, 0.2487, 0.624, 0.2487, 0.624, 0.249, 0.6242, 0.2489, 0.6242, 0.2487, 0.6242, 0.2487, 0.6242, 0.2489, 0.625, 0.2489, 0.625, 0.2487, 0.6231, 0.249, 0.6231, 0.2492, 0.6234, 0.2492, 0.6234, 0.249, 0.6234, 0.249, 0.6234, 0.2492, 0.6237, 0.2492, 0.6237, 0.249, 0.6237, 0.249, 0.6237, 0.2492, 0.6239, 0.2492, 0.624, 0.249, 0.624, 0.249, 0.6239, 0.2492, 0.6241, 0.2491, 0.6242, 0.2489, 0.6242, 0.2489, 0.6241, 0.2491, 0.625, 0.2491, 0.625, 0.2489, 0.6231, 0.2492, 0.6231, 0.25, 0.6234, 0.25, 0.6234, 0.2492, 0.6234, 0.2492, 0.6234, 0.25, 0.6237, 0.25, 0.6237, 0.2492, 0.6237, 0.2492, 0.6237, 0.25, 0.6239, 0.25, 0.6239, 0.2492, 0.6239, 0.2492, 0.6239, 0.25, 0.6241, 0.25, 0.6241, 0.2491, 0.6241, 0.2491, 0.6241, 0.25, 0.6246, 0.2496, 0.625, 0.2491, 0.3731, 0.7481, 0.3731, 0.7484, 0.3734, 0.7484, 0.3734, 0.7481, 0.3734, 0.7481, 0.3734, 0.7484, 0.3737, 0.7484, 0.3737, 0.7481, 0.3737, 0.7481, 0.3737, 0.7484, 0.374, 0.7484, 0.374, 0.7481, 0.374, 0.7481, 0.374, 0.7484, 0.3742, 0.7484, 0.3742, 0.7481, 0.3742, 0.7481, 0.3742, 0.7484, 0.375, 0.7484, 0.375, 0.7481, 0.3731, 0.7484, 0.3731, 0.7487, 0.3734, 0.7487, 0.3734, 0.7484, 0.3734, 0.7484, 0.3734, 0.7487, 0.3737, 0.7487, 0.3737, 0.7484, 0.3737, 0.7484, 0.3737, 0.7487, 0.374, 0.7487, 0.374, 0.7484, 0.374, 0.7484, 0.374, 0.7487, 0.3742, 0.7487, 0.3742, 0.7484, 0.3742, 0.7484, 0.3742, 0.7487, 0.375, 0.7487, 0.375, 0.7484, 0.3731, 0.7487, 0.3731, 0.749, 0.3734, 0.749, 0.3734, 0.7487, 0.3734, 0.7487, 0.3734, 0.749, 0.3737, 0.749, 0.3737, 0.7487, 0.3737, 0.7487, 0.3737, 0.749, 0.374, 0.749, 0.374, 0.7487, 0.374, 0.7487, 0.374, 0.749, 0.3742, 0.7489, 0.3742, 0.7487, 0.3742, 0.7487, 0.3742, 0.7489, 0.375, 0.7489, 0.375, 0.7487, 0.3731, 0.749, 0.3731, 0.7492, 0.3734, 0.7492, 0.3734, 0.749, 0.3734, 0.749, 0.3734, 0.7492, 0.3737, 0.7492, 0.3737, 0.749, 0.3737, 0.749, 0.3737, 0.7492, 0.3739, 0.7492, 0.374, 0.749, 0.374, 0.749, 0.3739, 0.7492, 0.3741, 0.7491, 0.3742, 0.7489, 0.3742, 0.7489, 0.3741, 0.7491, 0.375, 0.7491, 0.375, 0.7489, 0.3731, 0.7492, 0.3741, 0.7509, 0.3742, 0.7508, 0.3734, 0.7492, 0.3734, 0.7492, 0.3742, 0.7508, 0.3743, 0.7507, 0.3737, 0.7492, 0.3737, 0.7492, 0.3743, 0.7507, 0.3745, 0.7505, 0.3739, 0.7492, 0.3739, 0.7492, 0.3745, 0.7505, 0.3745, 0.7505, 0.3741, 0.7491, 0.3741, 0.7491, 0.3745, 0.7505, 0.3753, 0.75, 0.375, 0.7491, 0.3769, 0.7481, 0.3766, 0.7481, 0.3766, 0.7484, 0.3769, 0.7484, 0.3769, 0.7484, 0.3766, 0.7484, 0.3766, 0.7487, 0.3769, 0.7487, 0.3769, 0.7487, 0.3766, 0.7487, 0.3766, 0.749, 0.3769, 0.749, 0.3769, 0.749, 0.3766, 0.749, 0.3766, 0.7492, 0.3769, 0.7492, 0.3769, 0.7492, 0.3766, 0.7492, 0.3766, 0.75, 0.3769, 0.75, 0.3766, 0.7481, 0.3763, 0.7481, 0.3763, 0.7484, 0.3766, 0.7484, 0.3766, 0.7484, 0.3763, 0.7484, 0.3763, 0.7487, 0.3766, 0.7487, 0.3766, 0.7487, 0.3763, 0.7487, 0.3763, 0.749, 0.3766, 0.749, 0.3766, 0.749, 0.3763, 0.749, 0.3763, 0.7492, 0.3766, 0.7492, 0.3766, 0.7492, 0.3763, 0.7492, 0.3763, 0.75, 0.3766, 0.75, 0.3763, 0.7481, 0.376, 0.7481, 0.376, 0.7484, 0.3763, 0.7484, 0.3763, 0.7484, 0.376, 0.7484, 0.376, 0.7487, 0.3763, 0.7487, 0.3763, 0.7487, 0.376, 0.7487, 0.376, 0.749, 0.3763, 0.749, 0.3763, 0.749, 0.376, 0.749, 0.3761, 0.7492, 0.3763, 0.7492, 0.3763, 0.7492, 0.3761, 0.7492, 0.3761, 0.75, 0.3763, 0.75, 0.376, 0.7481, 0.3758, 0.7481, 0.3758, 0.7484, 0.376, 0.7484, 0.376, 0.7484, 0.3758, 0.7484, 0.3758, 0.7487, 0.376, 0.7487, 0.376, 0.7487, 0.3758, 0.7487, 0.3758, 0.7489, 0.376, 0.749, 0.376, 0.749, 0.3758, 0.7489, 0.3759, 0.7491, 0.3761, 0.7492, 0.3761, 0.7492, 0.3759, 0.7491, 0.3759, 0.75, 0.3761, 0.75, 0.3758, 0.7481, 0.375, 0.7481, 0.375, 0.7484, 0.3758, 0.7484, 0.3758, 0.7484, 0.375, 0.7484, 0.375, 0.7487, 0.3758, 0.7487, 0.3758, 0.7487, 0.375, 0.7487, 0.375, 0.7489, 0.3758, 0.7489, 0.3758, 0.7489, 0.375, 0.7489, 0.375, 0.7491, 0.3759, 0.7491, 0.3759, 0.7491, 0.375, 0.7491, 0.3753, 0.75, 0.3759, 0.75, 0.3769, 0.7519, 0.3769, 0.7516, 0.3766, 0.7516, 0.3766, 0.7519, 0.3766, 0.7519, 0.3766, 0.7516, 0.3763, 0.7516, 0.3763, 0.7519, 0.3763, 0.7519, 0.3763, 0.7516, 0.376, 0.7516, 0.376, 0.7519, 0.376, 0.7519, 0.376, 0.7516, 0.3758, 0.7516, 0.3758, 0.7519, 0.3758, 0.7519, 0.3758, 0.7516, 0.3742, 0.7508, 0.3741, 0.7509, 0.3769, 0.7516, 0.3769, 0.7513, 0.3766, 0.7513, 0.3766, 0.7516, 0.3766, 0.7516, 0.3766, 0.7513, 0.3763, 0.7513, 0.3763, 0.7516, 0.3763, 0.7516, 0.3763, 0.7513, 0.376, 0.7513, 0.376, 0.7516, 0.376, 0.7516, 0.376, 0.7513, 0.3758, 0.7513, 0.3758, 0.7516, 0.3758, 0.7516, 0.3758, 0.7513, 0.3743, 0.7507, 0.3742, 0.7508, 0.3769, 0.7513, 0.3769, 0.751, 0.3766, 0.751, 0.3766, 0.7513, 0.3766, 0.7513, 0.3766, 0.751, 0.3763, 0.751, 0.3763, 0.7513, 0.3763, 0.7513, 0.3763, 0.751, 0.376, 0.751, 0.376, 0.7513, 0.376, 0.7513, 0.376, 0.751, 0.3758, 0.7511, 0.3758, 0.7513, 0.3758, 0.7513, 0.3758, 0.7511, 0.3745, 0.7505, 0.3743, 0.7507, 0.3769, 0.751, 0.3769, 0.7508, 0.3766, 0.7508, 0.3766, 0.751, 0.3766, 0.751, 0.3766, 0.7508, 0.3763, 0.7508, 0.3763, 0.751, 0.3763, 0.751, 0.3763, 0.7508, 0.3761, 0.7508, 0.376, 0.751, 0.376, 0.751, 0.3761, 0.7508, 0.3759, 0.7509, 0.3758, 0.7511, 0.3758, 0.7511, 0.3759, 0.7509, 0.3745, 0.7505, 0.3745, 0.7505, 0.3769, 0.7508, 0.3769, 0.75, 0.3766, 0.75, 0.3766, 0.7508, 0.3766, 0.7508, 0.3766, 0.75, 0.3763, 0.75, 0.3763, 0.7508, 0.3763, 0.7508, 0.3763, 0.75, 0.3761, 0.75, 0.3761, 0.7508, 0.3761, 0.7508, 0.3761, 0.75, 0.3759, 0.75, 0.3759, 0.7509, 0.3759, 0.7509, 0.3759, 0.75, 0.3753, 0.75, 0.3745, 0.7505, 0.6269, 0.7481, 0.6266, 0.7481, 0.6266, 0.7484, 0.6269, 0.7484, 0.6269, 0.7484, 0.6266, 0.7484, 0.6266, 0.7487, 0.6269, 0.7487, 0.6269, 0.7487, 0.6266, 0.7487, 0.6266, 0.749, 0.6269, 0.749, 0.6269, 0.749, 0.6266, 0.749, 0.6266, 0.7492, 0.6269, 0.7492, 0.6269, 0.7492, 0.6266, 0.7492, 0.6258, 0.7508, 0.6259, 0.7509, 0.6266, 0.7481, 0.6263, 0.7481, 0.6263, 0.7484, 0.6266, 0.7484, 0.6266, 0.7484, 0.6263, 0.7484, 0.6263, 0.7487, 0.6266, 0.7487, 0.6266, 0.7487, 0.6263, 0.7487, 0.6263, 0.749, 0.6266, 0.749, 0.6266, 0.749, 0.6263, 0.749, 0.6263, 0.7492, 0.6266, 0.7492, 0.6266, 0.7492, 0.6263, 0.7492, 0.6257, 0.7507, 0.6258, 0.7508, 0.6263, 0.7481, 0.626, 0.7481, 0.626, 0.7484, 0.6263, 0.7484, 0.6263, 0.7484, 0.626, 0.7484, 0.626, 0.7487, 0.6263, 0.7487, 0.6263, 0.7487, 0.626, 0.7487, 0.626, 0.749, 0.6263, 0.749, 0.6263, 0.749, 0.626, 0.749, 0.6261, 0.7492, 0.6263, 0.7492, 0.6263, 0.7492, 0.6261, 0.7492, 0.6255, 0.7505, 0.6257, 0.7507, 0.626, 0.7481, 0.6258, 0.7481, 0.6258, 0.7484, 0.626, 0.7484, 0.626, 0.7484, 0.6258, 0.7484, 0.6258, 0.7487, 0.626, 0.7487, 0.626, 0.7487, 0.6258, 0.7487, 0.6258, 0.7489, 0.626, 0.749, 0.626, 0.749, 0.6258, 0.7489, 0.6259, 0.7491, 0.6261, 0.7492, 0.6261, 0.7492, 0.6259, 0.7491, 0.6255, 0.7505, 0.6255, 0.7505, 0.6258, 0.7481, 0.625, 0.7481, 0.625, 0.7484, 0.6258, 0.7484, 0.6258, 0.7484, 0.625, 0.7484, 0.625, 0.7487, 0.6258, 0.7487, 0.6258, 0.7487, 0.625, 0.7487, 0.625, 0.7489, 0.6258, 0.7489, 0.6258, 0.7489, 0.625, 0.7489, 0.625, 0.7491, 0.6259, 0.7491, 0.6259, 0.7491, 0.625, 0.7491, 0.625, 0.7497, 0.6255, 0.7505, 0.6231, 0.7519, 0.6234, 0.7519, 0.6234, 0.7516, 0.6231, 0.7516, 0.6231, 0.7516, 0.6234, 0.7516, 0.6234, 0.7513, 0.6231, 0.7513, 0.6231, 0.7513, 0.6234, 0.7513, 0.6234, 0.751, 0.6231, 0.751, 0.6231, 0.751, 0.6234, 0.751, 0.6234, 0.7508, 0.6231, 0.7508, 0.6231, 0.7508, 0.6234, 0.7508, 0.6234, 0.75, 0.6231, 0.75, 0.6234, 0.7519, 0.6237, 0.7519, 0.6237, 0.7516, 0.6234, 0.7516, 0.6234, 0.7516, 0.6237, 0.7516, 0.6237, 0.7513, 0.6234, 0.7513, 0.6234, 0.7513, 0.6237, 0.7513, 0.6237, 0.751, 0.6234, 0.751, 0.6234, 0.751, 0.6237, 0.751, 0.6237, 0.7508, 0.6234, 0.7508, 0.6234, 0.7508, 0.6237, 0.7508, 0.6237, 0.75, 0.6234, 0.75, 0.6237, 0.7519, 0.624, 0.7519, 0.624, 0.7516, 0.6237, 0.7516, 0.6237, 0.7516, 0.624, 0.7516, 0.624, 0.7513, 0.6237, 0.7513, 0.6237, 0.7513, 0.624, 0.7513, 0.624, 0.751, 0.6237, 0.751, 0.6237, 0.751, 0.624, 0.751, 0.6239, 0.7508, 0.6237, 0.7508, 0.6237, 0.7508, 0.6239, 0.7508, 0.6239, 0.75, 0.6237, 0.75, 0.624, 0.7519, 0.6242, 0.7519, 0.6242, 0.7516, 0.624, 0.7516, 0.624, 0.7516, 0.6242, 0.7516, 0.6242, 0.7513, 0.624, 0.7513, 0.624, 0.7513, 0.6242, 0.7513, 0.6242, 0.7511, 0.624, 0.751, 0.624, 0.751, 0.6242, 0.7511, 0.6241, 0.7509, 0.6239, 0.7508, 0.6239, 0.7508, 0.6241, 0.7509, 0.6241, 0.75, 0.6239, 0.75, 0.6242, 0.7519, 0.6259, 0.7509, 0.6258, 0.7508, 0.6242, 0.7516, 0.6242, 0.7516, 0.6258, 0.7508, 0.6257, 0.7507, 0.6242, 0.7513, 0.6242, 0.7513, 0.6257, 0.7507, 0.6255, 0.7505, 0.6242, 0.7511, 0.6242, 0.7511, 0.6255, 0.7505, 0.6255, 0.7505, 0.6241, 0.7509, 0.6241, 0.7509, 0.6255, 0.7505, 0.625, 0.7497, 0.6241, 0.75, 0.6231, 0.7481, 0.6231, 0.7484, 0.6234, 0.7484, 0.6234, 0.7481, 0.6234, 0.7481, 0.6234, 0.7484, 0.6237, 0.7484, 0.6237, 0.7481, 0.6237, 0.7481, 0.6237, 0.7484, 0.624, 0.7484, 0.624, 0.7481, 0.624, 0.7481, 0.624, 0.7484, 0.6242, 0.7484, 0.6242, 0.7481, 0.6242, 0.7481, 0.6242, 0.7484, 0.625, 0.7484, 0.625, 0.7481, 0.6231, 0.7484, 0.6231, 0.7487, 0.6234, 0.7487, 0.6234, 0.7484, 0.6234, 0.7484, 0.6234, 0.7487, 0.6237, 0.7487, 0.6237, 0.7484, 0.6237, 0.7484, 0.6237, 0.7487, 0.624, 0.7487, 0.624, 0.7484, 0.624, 0.7484, 0.624, 0.7487, 0.6242, 0.7487, 0.6242, 0.7484, 0.6242, 0.7484, 0.6242, 0.7487, 0.625, 0.7487, 0.625, 0.7484, 0.6231, 0.7487, 0.6231, 0.749, 0.6234, 0.749, 0.6234, 0.7487, 0.6234, 0.7487, 0.6234, 0.749, 0.6237, 0.749, 0.6237, 0.7487, 0.6237, 0.7487, 0.6237, 0.749, 0.624, 0.749, 0.624, 0.7487, 0.624, 0.7487, 0.624, 0.749, 0.6242, 0.7489, 0.6242, 0.7487, 0.6242, 0.7487, 0.6242, 0.7489, 0.625, 0.7489, 0.625, 0.7487, 0.6231, 0.749, 0.6231, 0.7492, 0.6234, 0.7492, 0.6234, 0.749, 0.6234, 0.749, 0.6234, 0.7492, 0.6237, 0.7492, 0.6237, 0.749, 0.6237, 0.749, 0.6237, 0.7492, 0.6239, 0.7492, 0.624, 0.749, 0.624, 0.749, 0.6239, 0.7492, 0.6241, 0.7491, 0.6242, 0.7489, 0.6242, 0.7489, 0.6241, 0.7491, 0.625, 0.7491, 0.625, 0.7489, 0.6231, 0.7492, 0.6231, 0.75, 0.6234, 0.75, 0.6234, 0.7492, 0.6234, 0.7492, 0.6234, 0.75, 0.6237, 0.75, 0.6237, 0.7492, 0.6237, 0.7492, 0.6237, 0.75, 0.6239, 0.75, 0.6239, 0.7492, 0.6239, 0.7492, 0.6239, 0.75, 0.6241, 0.75, 0.6241, 0.7491, 0.6241, 0.7491, 0.6241, 0.75, 0.625, 0.7497, 0.625, 0.7491, 0.3731, 0.5019, 0.3734, 0.5019, 0.3734, 0.5016, 0.3731, 0.5016, 0.3731, 0.5016, 0.3734, 0.5016, 0.3734, 0.5013, 0.3731, 0.5013, 0.3731, 0.5013, 0.3734, 0.5013, 0.3734, 0.501, 0.3731, 0.501, 0.3731, 0.501, 0.3734, 0.501, 0.3734, 0.5008, 0.3731, 0.5008, 0.3731, 0.5008, 0.3734, 0.5008, 0.3742, 0.4992, 0.3741, 0.4991, 0.3734, 0.5019, 0.3737, 0.5019, 0.3737, 0.5016, 0.3734, 0.5016, 0.3734, 0.5016, 0.3737, 0.5016, 0.3737, 0.5013, 0.3734, 0.5013, 0.3734, 0.5013, 0.3737, 0.5013, 0.3737, 0.501, 0.3734, 0.501, 0.3734, 0.501, 0.3737, 0.501, 0.3737, 0.5008, 0.3734, 0.5008, 0.3734, 0.5008, 0.3737, 0.5008, 0.3743, 0.4993, 0.3742, 0.4992, 0.3737, 0.5019, 0.374, 0.5019, 0.374, 0.5016, 0.3737, 0.5016, 0.3737, 0.5016, 0.374, 0.5016, 0.374, 0.5013, 0.3737, 0.5013, 0.3737, 0.5013, 0.374, 0.5013, 0.374, 0.501, 0.3737, 0.501, 0.3737, 0.501, 0.374, 0.501, 0.3739, 0.5008, 0.3737, 0.5008, 0.3737, 0.5008, 0.3739, 0.5008, 0.3745, 0.4995, 0.3743, 0.4993, 0.374, 0.5019, 0.3742, 0.5019, 0.3742, 0.5016, 0.374, 0.5016, 0.374, 0.5016, 0.3742, 0.5016, 0.3742, 0.5013, 0.374, 0.5013, 0.374, 0.5013, 0.3742, 0.5013, 0.3742, 0.5011, 0.374, 0.501, 0.374, 0.501, 0.3742, 0.5011, 0.3741, 0.5009, 0.3739, 0.5008, 0.3739, 0.5008, 0.3741, 0.5009, 0.3745, 0.4995, 0.3745, 0.4995, 0.3742, 0.5019, 0.375, 0.5019, 0.375, 0.5016, 0.3742, 0.5016, 0.3742, 0.5016, 0.375, 0.5016, 0.375, 0.5013, 0.3742, 0.5013, 0.3742, 0.5013, 0.375, 0.5013, 0.375, 0.5011, 0.3742, 0.5011, 0.3742, 0.5011, 0.375, 0.5011, 0.375, 0.5009, 0.3741, 0.5009, 0.3741, 0.5009, 0.375, 0.5009, 0.375, 0.5003, 0.3745, 0.4995, 0.3769, 0.4981, 0.3766, 0.4981, 0.3766, 0.4984, 0.3769, 0.4984, 0.3769, 0.4984, 0.3766, 0.4984, 0.3766, 0.4987, 0.3769, 0.4987, 0.3769, 0.4987, 0.3766, 0.4987, 0.3766, 0.499, 0.3769, 0.499, 0.3769, 0.499, 0.3766, 0.499, 0.3766, 0.4992, 0.3769, 0.4992, 0.3769, 0.4992, 0.3766, 0.4992, 0.3766, 0.5, 0.3769, 0.5, 0.3766, 0.4981, 0.3763, 0.4981, 0.3763, 0.4984, 0.3766, 0.4984, 0.3766, 0.4984, 0.3763, 0.4984, 0.3763, 0.4987, 0.3766, 0.4987, 0.3766, 0.4987, 0.3763, 0.4987, 0.3763, 0.499, 0.3766, 0.499, 0.3766, 0.499, 0.3763, 0.499, 0.3763, 0.4992, 0.3766, 0.4992, 0.3766, 0.4992, 0.3763, 0.4992, 0.3763, 0.5, 0.3766, 0.5, 0.3763, 0.4981, 0.376, 0.4981, 0.376, 0.4984, 0.3763, 0.4984, 0.3763, 0.4984, 0.376, 0.4984, 0.376, 0.4987, 0.3763, 0.4987, 0.3763, 0.4987, 0.376, 0.4987, 0.376, 0.499, 0.3763, 0.499, 0.3763, 0.499, 0.376, 0.499, 0.3761, 0.4992, 0.3763, 0.4992, 0.3763, 0.4992, 0.3761, 0.4992, 0.3761, 0.5, 0.3763, 0.5, 0.376, 0.4981, 0.3758, 0.4981, 0.3758, 0.4984, 0.376, 0.4984, 0.376, 0.4984, 0.3758, 0.4984, 0.3758, 0.4987, 0.376, 0.4987, 0.376, 0.4987, 0.3758, 0.4987, 0.3758, 0.4989, 0.376, 0.499, 0.376, 0.499, 0.3758, 0.4989, 0.3759, 0.4991, 0.3761, 0.4992, 0.3761, 0.4992, 0.3759, 0.4991, 0.3759, 0.5, 0.3761, 0.5, 0.3758, 0.4981, 0.3741, 0.4991, 0.3742, 0.4992, 0.3758, 0.4984, 0.3758, 0.4984, 0.3742, 0.4992, 0.3743, 0.4993, 0.3758, 0.4987, 0.3758, 0.4987, 0.3743, 0.4993, 0.3745, 0.4995, 0.3758, 0.4989, 0.3758, 0.4989, 0.3745, 0.4995, 0.3745, 0.4995, 0.3759, 0.4991, 0.3759, 0.4991, 0.3745, 0.4995, 0.375, 0.5003, 0.3759, 0.5, 0.3769, 0.5019, 0.3769, 0.5016, 0.3766, 0.5016, 0.3766, 0.5019, 0.3766, 0.5019, 0.3766, 0.5016, 0.3763, 0.5016, 0.3763, 0.5019, 0.3763, 0.5019, 0.3763, 0.5016, 0.376, 0.5016, 0.376, 0.5019, 0.376, 0.5019, 0.376, 0.5016, 0.3758, 0.5016, 0.3758, 0.5019, 0.3758, 0.5019, 0.3758, 0.5016, 0.375, 0.5016, 0.375, 0.5019, 0.3769, 0.5016, 0.3769, 0.5013, 0.3766, 0.5013, 0.3766, 0.5016, 0.3766, 0.5016, 0.3766, 0.5013, 0.3763, 0.5013, 0.3763, 0.5016, 0.3763, 0.5016, 0.3763, 0.5013, 0.376, 0.5013, 0.376, 0.5016, 0.376, 0.5016, 0.376, 0.5013, 0.3758, 0.5013, 0.3758, 0.5016, 0.3758, 0.5016, 0.3758, 0.5013, 0.375, 0.5013, 0.375, 0.5016, 0.3769, 0.5013, 0.3769, 0.501, 0.3766, 0.501, 0.3766, 0.5013, 0.3766, 0.5013, 0.3766, 0.501, 0.3763, 0.501, 0.3763, 0.5013, 0.3763, 0.5013, 0.3763, 0.501, 0.376, 0.501, 0.376, 0.5013, 0.376, 0.5013, 0.376, 0.501, 0.3758, 0.5011, 0.3758, 0.5013, 0.3758, 0.5013, 0.3758, 0.5011, 0.375, 0.5011, 0.375, 0.5013, 0.3769, 0.501, 0.3769, 0.5008, 0.3766, 0.5008, 0.3766, 0.501, 0.3766, 0.501, 0.3766, 0.5008, 0.3763, 0.5008, 0.3763, 0.501, 0.3763, 0.501, 0.3763, 0.5008, 0.3761, 0.5008, 0.376, 0.501, 0.376, 0.501, 0.3761, 0.5008, 0.3759, 0.5009, 0.3758, 0.5011, 0.3758, 0.5011, 0.3759, 0.5009, 0.375, 0.5009, 0.375, 0.5011, 0.3769, 0.5008, 0.3769, 0.5, 0.3766, 0.5, 0.3766, 0.5008, 0.3766, 0.5008, 0.3766, 0.5, 0.3763, 0.5, 0.3763, 0.5008, 0.3763, 0.5008, 0.3763, 0.5, 0.3761, 0.5, 0.3761, 0.5008, 0.3761, 0.5008, 0.3761, 0.5, 0.3759, 0.5, 0.3759, 0.5009, 0.3759, 0.5009, 0.3759, 0.5, 0.375, 0.5003, 0.375, 0.5009, 0.6269, 0.5019, 0.6269, 0.5016, 0.6266, 0.5016, 0.6266, 0.5019, 0.6266, 0.5019, 0.6266, 0.5016, 0.6263, 0.5016, 0.6263, 0.5019, 0.6263, 0.5019, 0.6263, 0.5016, 0.626, 0.5016, 0.626, 0.5019, 0.626, 0.5019, 0.626, 0.5016, 0.6258, 0.5016, 0.6258, 0.5019, 0.6258, 0.5019, 0.6258, 0.5016, 0.625, 0.5016, 0.625, 0.5019, 0.6269, 0.5016, 0.6269, 0.5013, 0.6266, 0.5013, 0.6266, 0.5016, 0.6266, 0.5016, 0.6266, 0.5013, 0.6263, 0.5013, 0.6263, 0.5016, 0.6263, 0.5016, 0.6263, 0.5013, 0.626, 0.5013, 0.626, 0.5016, 0.626, 0.5016, 0.626, 0.5013, 0.6258, 0.5013, 0.6258, 0.5016, 0.6258, 0.5016, 0.6258, 0.5013, 0.625, 0.5013, 0.625, 0.5016, 0.6269, 0.5013, 0.6269, 0.501, 0.6266, 0.501, 0.6266, 0.5013, 0.6266, 0.5013, 0.6266, 0.501, 0.6263, 0.501, 0.6263, 0.5013, 0.6263, 0.5013, 0.6263, 0.501, 0.626, 0.501, 0.626, 0.5013, 0.626, 0.5013, 0.626, 0.501, 0.6258, 0.5011, 0.6258, 0.5013, 0.6258, 0.5013, 0.6258, 0.5011, 0.625, 0.5011, 0.625, 0.5013, 0.6269, 0.501, 0.6269, 0.5008, 0.6266, 0.5008, 0.6266, 0.501, 0.6266, 0.501, 0.6266, 0.5008, 0.6263, 0.5008, 0.6263, 0.501, 0.6263, 0.501, 0.6263, 0.5008, 0.6261, 0.5008, 0.626, 0.501, 0.626, 0.501, 0.6261, 0.5008, 0.6259, 0.5009, 0.6258, 0.5011, 0.6258, 0.5011, 0.6259, 0.5009, 0.625, 0.5009, 0.625, 0.5011, 0.6269, 0.5008, 0.6259, 0.4991, 0.6258, 0.4992, 0.6266, 0.5008, 0.6266, 0.5008, 0.6258, 0.4992, 0.6257, 0.4993, 0.6263, 0.5008, 0.6263, 0.5008, 0.6257, 0.4993, 0.6255, 0.4995, 0.6261, 0.5008, 0.6261, 0.5008, 0.6255, 0.4995, 0.6255, 0.4995, 0.6259, 0.5009, 0.6259, 0.5009, 0.6255, 0.4995, 0.6247, 0.5, 0.625, 0.5009, 0.6231, 0.5019, 0.6234, 0.5019, 0.6234, 0.5016, 0.6231, 0.5016, 0.6231, 0.5016, 0.6234, 0.5016, 0.6234, 0.5013, 0.6231, 0.5013, 0.6231, 0.5013, 0.6234, 0.5013, 0.6234, 0.501, 0.6231, 0.501, 0.6231, 0.501, 0.6234, 0.501, 0.6234, 0.5008, 0.6231, 0.5008, 0.6231, 0.5008, 0.6234, 0.5008, 0.6234, 0.5, 0.6231, 0.5, 0.6234, 0.5019, 0.6237, 0.5019, 0.6237, 0.5016, 0.6234, 0.5016, 0.6234, 0.5016, 0.6237, 0.5016, 0.6237, 0.5013, 0.6234, 0.5013, 0.6234, 0.5013, 0.6237, 0.5013, 0.6237, 0.501, 0.6234, 0.501, 0.6234, 0.501, 0.6237, 0.501, 0.6237, 0.5008, 0.6234, 0.5008, 0.6234, 0.5008, 0.6237, 0.5008, 0.6237, 0.5, 0.6234, 0.5, 0.6237, 0.5019, 0.624, 0.5019, 0.624, 0.5016, 0.6237, 0.5016, 0.6237, 0.5016, 0.624, 0.5016, 0.624, 0.5013, 0.6237, 0.5013, 0.6237, 0.5013, 0.624, 0.5013, 0.624, 0.501, 0.6237, 0.501, 0.6237, 0.501, 0.624, 0.501, 0.6239, 0.5008, 0.6237, 0.5008, 0.6237, 0.5008, 0.6239, 0.5008, 0.6239, 0.5, 0.6237, 0.5, 0.624, 0.5019, 0.6242, 0.5019, 0.6242, 0.5016, 0.624, 0.5016, 0.624, 0.5016, 0.6242, 0.5016, 0.6242, 0.5013, 0.624, 0.5013, 0.624, 0.5013, 0.6242, 0.5013, 0.6242, 0.5011, 0.624, 0.501, 0.624, 0.501, 0.6242, 0.5011, 0.6241, 0.5009, 0.6239, 0.5008, 0.6239, 0.5008, 0.6241, 0.5009, 0.6241, 0.5, 0.6239, 0.5, 0.6242, 0.5019, 0.625, 0.5019, 0.625, 0.5016, 0.6242, 0.5016, 0.6242, 0.5016, 0.625, 0.5016, 0.625, 0.5013, 0.6242, 0.5013, 0.6242, 0.5013, 0.625, 0.5013, 0.625, 0.5011, 0.6242, 0.5011, 0.6242, 0.5011, 0.625, 0.5011, 0.625, 0.5009, 0.6241, 0.5009, 0.6241, 0.5009, 0.625, 0.5009, 0.6247, 0.5, 0.6241, 0.5, 0.6231, 0.4981, 0.6231, 0.4984, 0.6234, 0.4984, 0.6234, 0.4981, 0.6234, 0.4981, 0.6234, 0.4984, 0.6237, 0.4984, 0.6237, 0.4981, 0.6237, 0.4981, 0.6237, 0.4984, 0.624, 0.4984, 0.624, 0.4981, 0.624, 0.4981, 0.624, 0.4984, 0.6242, 0.4984, 0.6242, 0.4981, 0.6242, 0.4981, 0.6242, 0.4984, 0.6258, 0.4992, 0.6259, 0.4991, 0.6231, 0.4984, 0.6231, 0.4987, 0.6234, 0.4987, 0.6234, 0.4984, 0.6234, 0.4984, 0.6234, 0.4987, 0.6237, 0.4987, 0.6237, 0.4984, 0.6237, 0.4984, 0.6237, 0.4987, 0.624, 0.4987, 0.624, 0.4984, 0.624, 0.4984, 0.624, 0.4987, 0.6242, 0.4987, 0.6242, 0.4984, 0.6242, 0.4984, 0.6242, 0.4987, 0.6257, 0.4993, 0.6258, 0.4992, 0.6231, 0.4987, 0.6231, 0.499, 0.6234, 0.499, 0.6234, 0.4987, 0.6234, 0.4987, 0.6234, 0.499, 0.6237, 0.499, 0.6237, 0.4987, 0.6237, 0.4987, 0.6237, 0.499, 0.624, 0.499, 0.624, 0.4987, 0.624, 0.4987, 0.624, 0.499, 0.6242, 0.4989, 0.6242, 0.4987, 0.6242, 0.4987, 0.6242, 0.4989, 0.6255, 0.4995, 0.6257, 0.4993, 0.6231, 0.499, 0.6231, 0.4992, 0.6234, 0.4992, 0.6234, 0.499, 0.6234, 0.499, 0.6234, 0.4992, 0.6237, 0.4992, 0.6237, 0.499, 0.6237, 0.499, 0.6237, 0.4992, 0.6239, 0.4992, 0.624, 0.499, 0.624, 0.499, 0.6239, 0.4992, 0.6241, 0.4991, 0.6242, 0.4989, 0.6242, 0.4989, 0.6241, 0.4991, 0.6255, 0.4995, 0.6255, 0.4995, 0.6231, 0.4992, 0.6231, 0.5, 0.6234, 0.5, 0.6234, 0.4992, 0.6234, 0.4992, 0.6234, 0.5, 0.6237, 0.5, 0.6237, 0.4992, 0.6237, 0.4992, 0.6237, 0.5, 0.6239, 0.5, 0.6239, 0.4992, 0.6239, 0.4992, 0.6239, 0.5, 0.6241, 0.5, 0.6241, 0.4991, 0.6241, 0.4991, 0.6241, 0.5, 0.6247, 0.5, 0.6255, 0.4995, 0.1269, 0.5019, 0.1266, 0.5019, 0.1266, 0.7481, 0.1269, 0.7481, 0.1266, 0.5019, 0.1263, 0.5019, 0.1263, 0.7481, 0.1266, 0.7481, 0.1263, 0.5019, 0.126, 0.5019, 0.126, 0.7481, 0.1263, 0.7481, 0.126, 0.5019, 0.1258, 0.5019, 0.1258, 0.7481, 0.126, 0.7481, 0.1258, 0.5019, 0.125, 0.5019, 0.125, 0.7481, 0.1258, 0.7481, 0.375, 0.2481, 0.3758, 0.2481, 0.3758, 0.001875, 0.375, 0.001875, 0.3758, 0.2481, 0.376, 0.2481, 0.376, 0.001875, 0.3758, 0.001875, 0.376, 0.2481, 0.3763, 0.2481, 0.3763, 0.001875, 0.376, 0.001875, 0.3763, 0.2481, 0.3766, 0.2481, 0.3766, 0.001875, 0.3763, 0.001875, 0.3766, 0.2481, 0.3769, 0.2481, 0.3769, 0.001875, 0.3766, 0.001875, 0.3769, 0.9981, 0.3769, 0.9984, 0.6231, 0.9984, 0.6231, 0.9981, 0.3769, 0.9984, 0.3769, 0.9987, 0.6231, 0.9987, 0.6231, 0.9984, 0.3769, 0.9987, 0.3769, 0.999, 0.6231, 0.999, 0.6231, 0.9987, 0.3769, 0.999, 0.3769, 0.9992, 0.6231, 0.9992, 0.6231, 0.999, 0.3769, 0.9992, 0.3769, 1.0, 0.6231, 1.0, 0.6231, 0.9992, 0.3769, 0.0, 0.3769, 0.0007729, 0.6231, 0.0007729, 0.6231, 0.0, 0.3769, 0.0007729, 0.3769, 0.001024, 0.6231, 0.001024, 0.6231, 0.0007729, 0.3769, 0.001024, 0.3769, 0.001296, 0.6231, 0.001296, 0.6231, 0.001024, 0.3769, 0.001296, 0.3769, 0.001582, 0.6231, 0.001582, 0.6231, 0.001296, 0.3769, 0.001582, 0.3769, 0.001875, 0.6231, 0.001875, 0.6231, 0.001582, 0.8731, 0.7481, 0.8734, 0.7481, 0.8734, 0.5019, 0.8731, 0.5019, 0.8734, 0.7481, 0.8737, 0.7481, 0.8737, 0.5019, 0.8734, 0.5019, 0.8737, 0.7481, 0.874, 0.7481, 0.874, 0.5019, 0.8737, 0.5019, 0.874, 0.7481, 0.8742, 0.7481, 0.8742, 0.5019, 0.874, 0.5019, 0.8742, 0.7481, 0.875, 0.7481, 0.875, 0.5019, 0.8742, 0.5019, 0.625, 0.001875, 0.6242, 0.001875, 0.6242, 0.2481, 0.625, 0.2481, 0.6242, 0.001875, 0.624, 0.001875, 0.624, 0.2481, 0.6242, 0.2481, 0.624, 0.001875, 0.6237, 0.001875, 0.6237, 0.2481, 0.624, 0.2481, 0.6237, 0.001875, 0.6234, 0.001875, 0.6234, 0.2481, 0.6237, 0.2481, 0.6234, 0.001875, 0.6231, 0.001875, 0.6231, 0.2481, 0.6234, 0.2481, 0.6231, 0.2519, 0.6231, 0.2516, 0.3769, 0.2516, 0.3769, 0.2519, 0.6231, 0.2516, 0.6231, 0.2513, 0.3769, 0.2513, 0.3769, 0.2516, 0.6231, 0.2513, 0.6231, 0.251, 0.3769, 0.251, 0.3769, 0.2513, 0.6231, 0.251, 0.6231, 0.2508, 0.3769, 0.2508, 0.3769, 0.251, 0.6231, 0.2508, 0.6231, 0.25, 0.3769, 0.25, 0.3769, 0.2508, 0.6231, 0.25, 0.6231, 0.2492, 0.3769, 0.2492, 0.3769, 0.25, 0.6231, 0.2492, 0.6231, 0.249, 0.3769, 0.249, 0.3769, 0.2492, 0.6231, 0.249, 0.6231, 0.2487, 0.3769, 0.2487, 0.3769, 0.249, 0.6231, 0.2487, 0.6231, 0.2484, 0.3769, 0.2484, 0.3769, 0.2487, 0.6231, 0.2484, 0.6231, 0.2481, 0.3769, 0.2481, 0.3769, 0.2484, 0.3731, 0.5019, 0.3731, 0.5016, 0.1269, 0.5016, 0.1269, 0.5019, 0.3731, 0.5016, 0.3731, 0.5013, 0.1269, 0.5013, 0.1269, 0.5016, 0.3731, 0.5013, 0.3731, 0.501, 0.1269, 0.501, 0.1269, 0.5013, 0.3731, 0.501, 0.3731, 0.5008, 0.1269, 0.5008, 0.1269, 0.501, 0.3731, 0.5008, 0.3741, 0.4991, 0.1269, 0.5, 0.1269, 0.5008, 0.3741, 0.4991, 0.3758, 0.4981, 0.3758, 0.2519, 0.375, 0.2519, 0.3758, 0.4981, 0.376, 0.4981, 0.376, 0.2519, 0.3758, 0.2519, 0.376, 0.4981, 0.3763, 0.4981, 0.3763, 0.2519, 0.376, 0.2519, 0.3763, 0.4981, 0.3766, 0.4981, 0.3766, 0.2519, 0.3763, 0.2519, 0.3766, 0.4981, 0.3769, 0.4981, 0.3769, 0.2519, 0.3766, 0.2519, 0.8731, 0.5019, 0.8731, 0.5016, 0.6269, 0.5016, 0.6269, 0.5019, 0.8731, 0.5016, 0.8731, 0.5013, 0.6269, 0.5013, 0.6269, 0.5016, 0.8731, 0.5013, 0.8731, 0.501, 0.6269, 0.501, 0.6269, 0.5013, 0.8731, 0.501, 0.8731, 0.5008, 0.6269, 0.5008, 0.6269, 0.501, 0.8731, 0.5008, 0.8731, 0.5, 0.6259, 0.4991, 0.6269, 0.5008, 0.625, 0.2519, 0.6242, 0.2519, 0.6242, 0.4981, 0.6259, 0.4991, 0.6242, 0.2519, 0.624, 0.2519, 0.624, 0.4981, 0.6242, 0.4981, 0.624, 0.2519, 0.6237, 0.2519, 0.6237, 0.4981, 0.624, 0.4981, 0.6237, 0.2519, 0.6234, 0.2519, 0.6234, 0.4981, 0.6237, 0.4981, 0.6234, 0.2519, 0.6231, 0.2519, 0.6231, 0.4981, 0.6234, 0.4981, 0.6231, 0.5019, 0.6231, 0.5016, 0.3769, 0.5016, 0.3769, 0.5019, 0.6231, 0.5016, 0.6231, 0.5013, 0.3769, 0.5013, 0.3769, 0.5016, 0.6231, 0.5013, 0.6231, 0.501, 0.3769, 0.501, 0.3769, 0.5013, 0.6231, 0.501, 0.6231, 0.5008, 0.3769, 0.5008, 0.3769, 0.501, 0.6231, 0.5008, 0.6231, 0.5, 0.3769, 0.5, 0.3769, 0.5008, 0.6231, 0.5, 0.6231, 0.4992, 0.3769, 0.4992, 0.3769, 0.5, 0.6231, 0.4992, 0.6231, 0.499, 0.3769, 0.499, 0.3769, 0.4992, 0.6231, 0.499, 0.6231, 0.4987, 0.3769, 0.4987, 0.3769, 0.499, 0.6231, 0.4987, 0.6231, 0.4984, 0.3769, 0.4984, 0.3769, 0.4987, 0.6231, 0.4984, 0.6231, 0.4981, 0.3769, 0.4981, 0.3769, 0.4984, 0.3731, 0.7481, 0.3734, 0.7481, 0.3734, 0.5019, 0.3731, 0.5019, 0.3734, 0.7481, 0.3737, 0.7481, 0.3737, 0.5019, 0.3734, 0.5019, 0.3737, 0.7481, 0.374, 0.7481, 0.374, 0.5019, 0.3737, 0.5019, 0.374, 0.7481, 0.3742, 0.7481, 0.3742, 0.5019, 0.374, 0.5019, 0.3742, 0.7481, 0.375, 0.7481, 0.375, 0.5019, 0.3742, 0.5019, 0.375, 0.7481, 0.3758, 0.7481, 0.3758, 0.5019, 0.375, 0.5019, 0.3758, 0.7481, 0.376, 0.7481, 0.376, 0.5019, 0.3758, 0.5019, 0.376, 0.7481, 0.3763, 0.7481, 0.3763, 0.5019, 0.376, 0.5019, 0.3763, 0.7481, 0.3766, 0.7481, 0.3766, 0.5019, 0.3763, 0.5019, 0.3766, 0.7481, 0.3769, 0.7481, 0.3769, 0.5019, 0.3766, 0.5019, 0.6269, 0.5019, 0.6266, 0.5019, 0.6266, 0.7481, 0.6269, 0.7481, 0.6266, 0.5019, 0.6263, 0.5019, 0.6263, 0.7481, 0.6266, 0.7481, 0.6263, 0.5019, 0.626, 0.5019, 0.626, 0.7481, 0.6263, 0.7481, 0.626, 0.5019, 0.6258, 0.5019, 0.6258, 0.7481, 0.626, 0.7481, 0.6258, 0.5019, 0.625, 0.5019, 0.625, 0.7481, 0.6258, 0.7481, 0.625, 0.5019, 0.6242, 0.5019, 0.6242, 0.7481, 0.625, 0.7481, 0.6242, 0.5019, 0.624, 0.5019, 0.624, 0.7481, 0.6242, 0.7481, 0.624, 0.5019, 0.6237, 0.5019, 0.6237, 0.7481, 0.624, 0.7481, 0.6237, 0.5019, 0.6234, 0.5019, 0.6234, 0.7481, 0.6237, 0.7481, 0.6234, 0.5019, 0.6231, 0.5019, 0.6231, 0.7481, 0.6234, 0.7481, 0.6231, 0.7519, 0.6231, 0.7516, 0.3769, 0.7516, 0.3769, 0.7519, 0.6231, 0.7516, 0.6231, 0.7513, 0.3769, 0.7513, 0.3769, 0.7516, 0.6231, 0.7513, 0.6231, 0.751, 0.3769, 0.751, 0.3769, 0.7513, 0.6231, 0.751, 0.6231, 0.7508, 0.3769, 0.7508, 0.3769, 0.751, 0.6231, 0.7508, 0.6231, 0.75, 0.3769, 0.75, 0.3769, 0.7508, 0.6231, 0.75, 0.6231, 0.7492, 0.3769, 0.7492, 0.3769, 0.75, 0.6231, 0.7492, 0.6231, 0.749, 0.3769, 0.749, 0.3769, 0.7492, 0.6231, 0.749, 0.6231, 0.7487, 0.3769, 0.7487, 0.3769, 0.749, 0.6231, 0.7487, 0.6231, 0.7484, 0.3769, 0.7484, 0.3769, 0.7487, 0.6231, 0.7484, 0.6231, 0.7481, 0.3769, 0.7481, 0.3769, 0.7484, 0.1269, 0.7481, 0.1269, 0.7484, 0.3731, 0.7484, 0.3731, 0.7481, 0.1269, 0.7484, 0.1269, 0.7487, 0.3731, 0.7487, 0.3731, 0.7484, 0.1269, 0.7487, 0.1269, 0.749, 0.3731, 0.749, 0.3731, 0.7487, 0.1269, 0.749, 0.1269, 0.7492, 0.3731, 0.7492, 0.3731, 0.749, 0.1269, 0.7492, 0.1269, 0.75, 0.3741, 0.7509, 0.3731, 0.7492, 0.375, 0.9981, 0.3758, 0.9981, 0.3758, 0.7519, 0.3741, 0.7509, 0.3758, 0.9981, 0.376, 0.9981, 0.376, 0.7519, 0.3758, 0.7519, 0.376, 0.9981, 0.3763, 0.9981, 0.3763, 0.7519, 0.376, 0.7519, 0.3763, 0.9981, 0.3766, 0.9981, 0.3766, 0.7519, 0.3763, 0.7519, 0.3766, 0.9981, 0.3769, 0.9981, 0.3769, 0.7519, 0.3766, 0.7519, 0.6269, 0.7481, 0.6269, 0.7484, 0.8731, 0.7484, 0.8731, 0.7481, 0.6269, 0.7484, 0.6269, 0.7487, 0.8731, 0.7487, 0.8731, 0.7484, 0.6269, 0.7487, 0.6269, 0.749, 0.8731, 0.749, 0.8731, 0.7487, 0.6269, 0.749, 0.6269, 0.7492, 0.8731, 0.7492, 0.8731, 0.749, 0.6269, 0.7492, 0.6259, 0.7509, 0.8731, 0.75, 0.8731, 0.7492, 0.6259, 0.7509, 0.6242, 0.7519, 0.6242, 0.9981, 0.625, 0.9981, 0.6242, 0.7519, 0.624, 0.7519, 0.624, 0.9981, 0.6242, 0.9981, 0.624, 0.7519, 0.6237, 0.7519, 0.6237, 0.9981, 0.624, 0.9981, 0.6237, 0.7519, 0.6234, 0.7519, 0.6234, 0.9981, 0.6237, 0.9981, 0.6234, 0.7519, 0.6231, 0.7519, 0.6231, 0.9981, 0.6234, 0.9981, 0.1269, 0.5019, 0.1269, 0.7481, 0.3731, 0.7481, 0.3731, 0.5019, 0.3769, 0.001875, 0.3769, 0.2481, 0.6231, 0.2481, 0.6231, 0.001875, 0.3769, 0.7519, 0.3769, 0.9981, 0.6231, 0.9981, 0.6231, 0.7519, 0.8669, 0.7419, 0.8669, 0.7419, 0.6331, 0.7419, 0.6331, 0.7419, 0.3769, 0.2519, 0.3769, 0.4981, 0.6231, 0.4981, 0.6231, 0.2519, 0.3769, 0.5019, 0.3769, 0.7481, 0.6231, 0.7481, 0.6231, 0.5019, 0.8669, 0.7419, 0.8731, 0.7481, 0.8731, 0.5019, 0.8669, 0.5081, 0.8669, 0.5081, 0.8731, 0.5019, 0.6269, 0.5019, 0.6331, 0.5081, 0.6331, 0.5081, 0.6269, 0.5019, 0.6269, 0.7481, 0.6331, 0.7419, 0.6331, 0.7419, 0.6269, 0.7481, 0.8731, 0.7481, 0.8669, 0.7419, 0.6331, 0.5081, 0.6331, 0.5081, 0.8669, 0.5081, 0.8669, 0.5081, 0.6331, 0.7419, 0.6331, 0.7419, 0.6331, 0.5081, 0.6331, 0.5081, 0.8669, 0.5081, 0.8669, 0.5081, 0.8669, 0.7419, 0.8669, 0.7419, 0.8664, 0.7414, 0.8667, 0.7417, 0.8667, 0.5083, 0.8664, 0.5086, 0.8667, 0.7417, 0.8668, 0.7418, 0.8668, 0.5082, 0.8667, 0.5083, 0.8668, 0.7418, 0.8669, 0.7419, 0.8669, 0.5081, 0.8668, 0.5082, 0.8664, 0.5086, 0.8667, 0.5083, 0.6333, 0.5083, 0.6336, 0.5086, 0.8667, 0.5083, 0.8668, 0.5082, 0.6332, 0.5082, 0.6333, 0.5083, 0.8668, 0.5082, 0.8669, 0.5081, 0.6331, 0.5081, 0.6332, 0.5082, 0.6336, 0.5086, 0.6333, 0.5083, 0.6333, 0.7417, 0.6336, 0.7414, 0.6333, 0.5083, 0.6332, 0.5082, 0.6332, 0.7418, 0.6333, 0.7417, 0.6332, 0.5082, 0.6331, 0.5081, 0.6331, 0.7419, 0.6332, 0.7418, 0.6336, 0.7414, 0.6333, 0.7417, 0.8667, 0.7417, 0.8664, 0.7414, 0.6333, 0.7417, 0.6332, 0.7418, 0.8668, 0.7418, 0.8667, 0.7417, 0.6332, 0.7418, 0.6331, 0.7419, 0.8669, 0.7419, 0.8668, 0.7418, 0.8669, 0.5081, 0.8669, 0.5081, 0.8669, 0.7419, 0.8669, 0.7419, 0.6336, 0.5086, 0.6336, 0.5086, 0.8664, 0.5086, 0.8664, 0.5086, 0.8669, 0.7419, 0.8669, 0.7419, 0.6331, 0.7419, 0.6331, 0.7419, 0.6331, 0.5081, 0.6331, 0.5081, 0.8669, 0.5081, 0.8669, 0.5081, 0.6331, 0.7419, 0.6331, 0.7419, 0.6331, 0.5081, 0.6331, 0.5081, 0.6336, 0.5086, 0.6336, 0.7414, 0.8664, 0.7414, 0.8664, 0.5086, 0.6336, 0.7414, 0.6336, 0.7414, 0.6336, 0.5086, 0.6336, 0.5086, 0.8664, 0.7414, 0.8664, 0.7414, 0.6336, 0.7414, 0.6336, 0.7414, 0.8664, 0.5086, 0.8664, 0.5086, 0.8664, 0.7414, 0.8664, 0.7414])
me_cube_012.materials.append(mat_material_002)
me_cube_012.update()

# ---- objects
ob_camera = bpy.data.objects.new('Camera', cam_camera)
ob_trey = bpy.data.objects.new('trey', me_cube_004)
ob_lid = bpy.data.objects.new('lid', me_cube_012)
ob_light = bpy.data.objects.new('Light', light_light)

# ---- transforms, parenting, visibility, modifiers, constraints
ob_camera.location = (7.359, -6.926, 4.958)
ob_camera.rotation_euler = (1.109, 0.0, 0.8149)
ob_camera.lock_rotations_4d = False
ob_camera.empty_display_type = 'ARROWS'
ob_camera.color = (0.0, 0.0, 0.0, 0.0)
ob_camera.display_type = 'WIRE'
ob_camera.lineart.crease_threshold = 0.0
ob_trey.location = (-2.059e-07, 0.0002296, -0.08201)
ob_trey.lock_rotations_4d = False
ob_trey.empty_display_type = 'ARROWS'
ob_trey.lineart.crease_threshold = 0.0
_m = ob_trey.modifiers.new('Bevel', 'BEVEL')
_m.width = 0.05
_m.width_pct = 0.05
_m.segments = 8
ob_lid.location = (2.059e-07, -0.0002296, 0.08201)
_m = ob_lid.modifiers.new('Bevel', 'BEVEL')
_m.width = 0.01
_m.width_pct = 0.01
_m.profile = 0.3976
ob_light.location = (4.076, 1.005, 5.904)
ob_light.rotation_euler = (0.6503, 0.05522, 1.866)
ob_light.lock_rotations_4d = False
ob_light.empty_display_type = 'ARROWS'
ob_light.color = (0.0, 0.0, 0.0, 0.0)
ob_light.lineart.crease_threshold = 0.0

# ---- collection membership
col_collection.objects.link(ob_camera)
col_collection.objects.link(ob_trey)
col_collection.objects.link(ob_lid)
col_collection.objects.link(ob_light)

# ---- scene / render settings (as saved in the file)
scene.camera = ob_camera
scene.frame_start = 1; scene.frame_end = 250; scene.frame_set(0)
scene.render.engine = 'BLENDER_EEVEE_NEXT'
scene.render.bake_bias = 0.0
scene.render.bake_samples = 0
scene.cycles.sampling_pattern = 'TABULATED_SOBOL'
scene.eevee.use_volume_custom_range = False
bpy.context.view_layer.update()
